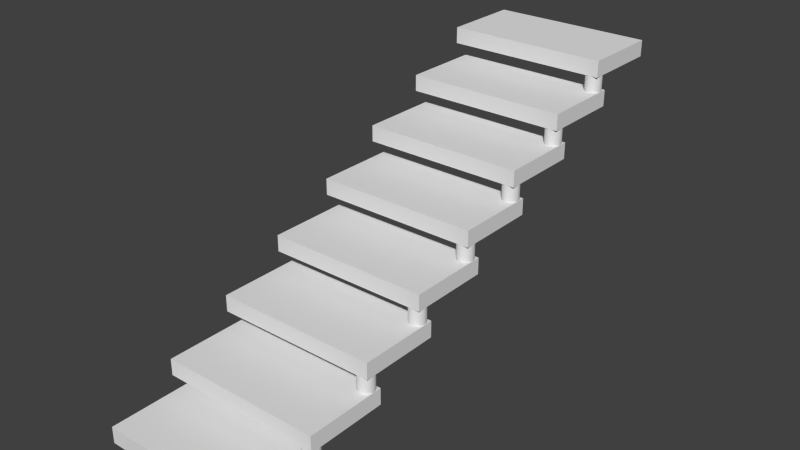 # Source: Steps.blend  (saved by Blender 2.76.0; exported with 4.5.12 LTS)
import bpy
from mathutils import Matrix  # noqa: F401  (used for matrix-valued properties, if any)

bpy.ops.wm.read_factory_settings(use_empty=True)
scene = bpy.context.scene
scene.name = 'Scene'

# ---- collections
col_collection_1 = bpy.data.collections.new('Collection 1'); scene.collection.children.link(col_collection_1)

# ---- materials (node trees are filled in below, after node groups)
mat_woodsteps = bpy.data.materials.new('WoodSteps')
mat_woodsteps.alpha_threshold = 0.0
mat_woodsteps.use_transparent_shadow = False
mat_woodsteps.roughness = 0.5
mat_woodsteps.line_color = (0.0, 0.0, 0.0, 1.0)
mat_betweensteps_001 = bpy.data.materials.new('BetweenSteps.001')
mat_betweensteps_001.alpha_threshold = 0.0
mat_betweensteps_001.use_transparent_shadow = False
mat_betweensteps_001.roughness = 0.5
mat_betweensteps = bpy.data.materials.new('BetweenSteps')
mat_betweensteps.alpha_threshold = 0.0
mat_betweensteps.use_transparent_shadow = False
mat_betweensteps.roughness = 0.5

# ---- material node trees

# ---- world
world_world = bpy.data.worlds.new('World'); scene.world = world_world
world_world.color = (0.05088, 0.05088, 0.05088)
world_world.use_sun_shadow = False
world_world.sun_shadow_jitter_overblur = 0.0
world_world.cycles.sampling_method = 'MANUAL'
world_world.cycles.sample_map_resolution = 256

# ---- meshes
me_cube_010 = bpy.data.meshes.new('Cube.010')
me_cube_010.from_pydata([(1.0, 0.5, -0.25), (1.0, -0.5, -0.25), (-1.0, -0.5, -0.25), (-1.0, 0.5, -0.25), (1.0, 0.5, 0.25), (1.0, -0.5, 0.25), (-1.0, -0.5, 0.25), (-1.0, 0.5, 0.25)], [], [(0, 1, 2, 3), (4, 7, 6, 5), (0, 4, 5, 1), (1, 5, 6, 2), (2, 6, 7, 3), (4, 0, 3, 7)])
_uv = me_cube_010.uv_layers.new(name='UVMap')
_uv.uv.foreach_set('vector', [0.9966, 0.3673, 0.9966, 0.3673, -0.000734, 0.3673, -0.0007337, 0.3673, 0.9966, 0.467, -0.0007338, 0.467, -0.000734, 0.467, 0.9966, 0.467, 0.9966, 0.3673, 0.9966, 0.467, 0.9966, 0.467, 0.9966, 0.3673, 0.9966, 0.3673, 0.9966, 0.467, -0.000734, 0.467, -0.000734, 0.3673, -0.000734, 0.3673, -0.000734, 0.467, -0.0007338, 0.467, -0.0007337, 0.3673, 0.9966, 0.467, 0.9966, 0.3673, -0.0007337, 0.3673, -0.0007338, 0.467])
me_cube_010.materials.append(mat_woodsteps)
me_cube_010.materials.append(mat_betweensteps_001)
me_cube_010.use_remesh_preserve_volume = False
me_cube_010.use_remesh_preserve_attributes = False
me_cube_010.use_mirror_vertex_groups = False
me_cube_010.update()
me_cube_008 = bpy.data.meshes.new('Cube.008')
me_cube_008.from_pydata([(1.0, 0.5, -0.25), (1.0, -0.5, -0.25), (-1.0, -0.5, -0.25), (-1.0, 0.5, -0.25), (1.0, 0.5, 0.25), (1.0, -0.5, 0.25), (-1.0, -0.5, 0.25), (-1.0, 0.5, 0.25)], [], [(0, 1, 2, 3), (4, 7, 6, 5), (0, 4, 5, 1), (1, 5, 6, 2), (2, 6, 7, 3), (4, 0, 3, 7)])
_uv = me_cube_008.uv_layers.new(name='UVMap')
_uv.uv.foreach_set('vector', [0.9983, 0.4203, 0.9983, 0.4203, -0.002865, 0.4203, -0.002865, 0.4203, 0.9983, 0.5204, -0.002865, 0.5204, -0.002866, 0.5204, 0.9983, 0.5204, 0.9983, 0.4203, 0.9983, 0.5204, 0.9983, 0.5204, 0.9983, 0.4203, 0.9983, 0.4203, 0.9983, 0.5204, -0.002866, 0.5204, -0.002865, 0.4203, -0.002865, 0.4203, -0.002866, 0.5204, -0.002865, 0.5204, -0.002865, 0.4203, 0.9983, 0.5204, 0.9983, 0.4203, -0.002865, 0.4203, -0.002865, 0.5204])
me_cube_008.materials.append(mat_woodsteps)
me_cube_008.use_remesh_preserve_volume = False
me_cube_008.use_remesh_preserve_attributes = False
me_cube_008.use_mirror_vertex_groups = False
me_cube_008.update()
me_cube_007 = bpy.data.meshes.new('Cube.007')
me_cube_007.from_pydata([(1.0, 0.5, -0.125), (1.0, -0.5, -0.125), (-1.0, -0.5, -0.125), (-1.0, 0.5, -0.125), (1.0, 0.5, 0.125), (1.0, -0.5, 0.125), (-1.0, -0.5, 0.125), (-1.0, 0.5, 0.125)], [], [(0, 1, 2, 3), (4, 7, 6, 5), (0, 4, 5, 1), (1, 5, 6, 2), (2, 6, 7, 3), (4, 0, 3, 7)])
_uv = me_cube_007.uv_layers.new(name='UVMap')
_uv.uv.foreach_set('vector', [0.9692, 0.493, 0.9692, 0.493, 0.03503, 0.493, 0.03503, 0.493, 0.9692, 0.5864, 0.03503, 0.5864, 0.03503, 0.5864, 0.9692, 0.5864, 0.9692, 0.493, 0.9692, 0.5864, 0.9692, 0.5864, 0.9692, 0.493, 0.9692, 0.493, 0.9692, 0.5864, 0.03503, 0.5864, 0.03503, 0.493, 0.03503, 0.493, 0.03503, 0.5864, 0.03503, 0.5864, 0.03503, 0.493, 0.9692, 0.5864, 0.9692, 0.493, 0.03503, 0.493, 0.03503, 0.5864])
me_cube_007.materials.append(mat_woodsteps)
me_cube_007.use_remesh_preserve_volume = False
me_cube_007.use_remesh_preserve_attributes = False
me_cube_007.use_mirror_vertex_groups = False
me_cube_007.update()
me_cylinder_006 = bpy.data.meshes.new('Cylinder.006')
me_cylinder_006.from_pydata([(0.0, 0.1, -0.15), (0.0, 0.1, 0.15), (0.01951, 0.09808, -0.15), (0.01951, 0.09808, 0.15), (0.03827, 0.09239, -0.15), (0.03827, 0.09239, 0.15), (0.05556, 0.08315, -0.15), (0.05556, 0.08315, 0.15), (0.07071, 0.07071, -0.15), (0.07071, 0.07071, 0.15), (0.08315, 0.05556, -0.15), (0.08315, 0.05556, 0.15), (0.09239, 0.03827, -0.15), (0.09239, 0.03827, 0.15), (0.09808, 0.01951, -0.15), (0.09808, 0.01951, 0.15), (0.1, 7.55e-09, -0.15), (0.1, 7.55e-09, 0.15), (0.09808, -0.01951, -0.15), (0.09808, -0.01951, 0.15), (0.09239, -0.03827, -0.15), (0.09239, -0.03827, 0.15), (0.08315, -0.05556, -0.15), (0.08315, -0.05556, 0.15), (0.07071, -0.07071, -0.15), (0.07071, -0.07071, 0.15), (0.05556, -0.08315, -0.15), (0.05556, -0.08315, 0.15), (0.03827, -0.09239, -0.15), (0.03827, -0.09239, 0.15), (0.01951, -0.09808, -0.15), (0.01951, -0.09808, 0.15), (-3.258e-08, -0.1, -0.15), (-3.258e-08, -0.1, 0.15), (-0.01951, -0.09808, -0.15), (-0.01951, -0.09808, 0.15), (-0.03827, -0.09239, -0.15), (-0.03827, -0.09239, 0.15), (-0.05556, -0.08315, -0.15), (-0.05556, -0.08315, 0.15), (-0.07071, -0.07071, -0.15), (-0.07071, -0.07071, 0.15), (-0.08315, -0.05556, -0.15), (-0.08315, -0.05556, 0.15), (-0.09239, -0.03827, -0.15), (-0.09239, -0.03827, 0.15), (-0.09808, -0.01951, -0.15), (-0.09808, -0.01951, 0.15), (-0.1, 9.656e-08, -0.15), (-0.1, 9.656e-08, 0.15), (-0.09808, 0.01951, -0.15), (-0.09808, 0.01951, 0.15), (-0.09239, 0.03827, -0.15), (-0.09239, 0.03827, 0.15), (-0.08315, 0.05556, -0.15), (-0.08315, 0.05556, 0.15), (-0.07071, 0.07071, -0.15), (-0.07071, 0.07071, 0.15), (-0.05556, 0.08315, -0.15), (-0.05556, 0.08315, 0.15), (-0.03827, 0.09239, -0.15), (-0.03827, 0.09239, 0.15), (-0.01951, 0.09808, -0.15), (-0.01951, 0.09808, 0.15)], [], [(0, 1, 3, 2), (2, 3, 5, 4), (4, 5, 7, 6), (6, 7, 9, 8), (8, 9, 11, 10), (10, 11, 13, 12), (12, 13, 15, 14), (14, 15, 17, 16), (16, 17, 19, 18), (18, 19, 21, 20), (20, 21, 23, 22), (22, 23, 25, 24), (24, 25, 27, 26), (26, 27, 29, 28), (28, 29, 31, 30), (30, 31, 33, 32), (32, 33, 35, 34), (34, 35, 37, 36), (36, 37, 39, 38), (38, 39, 41, 40), (40, 41, 43, 42), (42, 43, 45, 44), (44, 45, 47, 46), (46, 47, 49, 48), (48, 49, 51, 50), (50, 51, 53, 52), (52, 53, 55, 54), (54, 55, 57, 56), (56, 57, 59, 58), (58, 59, 61, 60), (3, 1, 63, 61, 59, 57, 55, 53, 51, 49, 47, 45, 43, 41, 39, 37, 35, 33, 31, 29, 27, 25, 23, 21, 19, 17, 15, 13, 11, 9, 7, 5), (62, 63, 1, 0), (60, 61, 63, 62), (0, 2, 4, 6, 8, 10, 12, 14, 16, 18, 20, 22, 24, 26, 28, 30, 32, 34, 36, 38, 40, 42, 44, 46, 48, 50, 52, 54, 56, 58, 60, 62)])
_uv = me_cylinder_006.uv_layers.new(name='UVMap')
_uv.uv.foreach_set('vector', [0.5161, 0.6986, 0.5161, 0.9435, 0.5137, 0.9435, 0.5137, 0.6986, 0.5137, 0.6986, 0.5137, 0.9435, 0.5066, 0.9435, 0.5066, 0.6986, 0.5066, 0.6986, 0.5066, 0.9435, 0.4952, 0.9435, 0.4952, 0.6986, 0.4952, 0.6986, 0.4952, 0.9435, 0.4799, 0.9435, 0.4799, 0.6986, 0.4799, 0.6986, 0.4799, 0.9435, 0.4613, 0.9435, 0.4613, 0.6986, 0.4613, 0.6986, 0.4613, 0.9435, 0.4401, 0.9435, 0.4401, 0.6986, 0.4401, 0.6986, 0.4401, 0.9435, 0.4171, 0.9435, 0.4171, 0.6986, 0.4171, 0.6986, 0.4171, 0.9435, 0.3932, 0.9435, 0.3932, 0.6986, 0.3932, 0.6986, 0.3932, 0.9435, 0.3693, 0.9435, 0.3693, 0.6986, 0.3693, 0.6986, 0.3693, 0.9435, 0.3463, 0.9435, 0.3463, 0.6986, 0.3463, 0.6986, 0.3463, 0.9435, 0.3252, 0.9435, 0.3252, 0.6986, 0.3252, 0.6986, 0.3252, 0.9435, 0.3067, 0.9435, 0.3067, 0.6986, 0.3067, 0.6986, 0.3067, 0.9435, 0.2916, 0.9435, 0.2916, 0.6986, 0.2916, 0.6986, 0.2916, 0.9435, 0.2804, 0.9435, 0.2804, 0.6986, 0.2804, 0.6986, 0.2804, 0.9435, 0.2735, 0.9435, 0.2735, 0.6986, 0.2735, 0.6986, 0.2735, 0.9435, 0.2712, 0.9435, 0.2712, 0.6986, 0.2712, 0.6986, 0.2712, 0.9435, 0.2737, 0.9435, 0.2737, 0.6986, 0.2737, 0.6986, 0.2737, 0.9435, 0.2807, 0.9435, 0.2807, 0.6986, 0.2807, 0.6986, 0.2807, 0.9435, 0.2921, 0.9435, 0.2921, 0.6986, 0.2921, 0.6986, 0.2921, 0.9435, 0.3075, 0.9435, 0.3075, 0.6986, 0.3075, 0.6986, 0.3075, 0.9435, 0.3261, 0.9435, 0.3261, 0.6986, 0.3261, 0.6986, 0.3261, 0.9435, 0.3473, 0.9435, 0.3473, 0.6986, 0.3473, 0.6986, 0.3473, 0.9435, 0.3703, 0.9435, 0.3703, 0.6986, 0.3703, 0.6986, 0.3703, 0.9435, 0.3942, 0.9435, 0.3942, 0.6986, 0.3942, 0.6986, 0.3942, 0.9435, 0.4181, 0.9435, 0.4181, 0.6986, 0.4181, 0.6986, 0.4181, 0.9435, 0.441, 0.9435, 0.441, 0.6986, 0.441, 0.6986, 0.441, 0.9435, 0.4621, 0.9435, 0.4621, 0.6986, 0.4621, 0.6986, 0.4621, 0.9435, 0.4806, 0.9435, 0.4806, 0.6986, 0.4806, 0.6986, 0.4806, 0.9435, 0.4958, 0.9435, 0.4958, 0.6986, 0.4958, 0.6986, 0.4958, 0.9435, 0.507, 0.9435, 0.507, 0.6986, 0.5137, 0.9435, 0.5161, 0.9435, 0.5139, 0.9435, 0.507, 0.9435, 0.4958, 0.9435, 0.4806, 0.9435, 0.4621, 0.9435, 0.441, 0.9435, 0.4181, 0.9435, 0.3942, 0.9435, 0.3703, 0.9435, 0.3473, 0.9435, 0.3261, 0.9435, 0.3075, 0.9435, 0.2921, 0.9435, 0.2807, 0.9435, 0.2737, 0.9435, 0.2712, 0.9435, 0.2735, 0.9435, 0.2804, 0.9435, 0.2916, 0.9435, 0.3067, 0.9435, 0.3252, 0.9435, 0.3463, 0.9435, 0.3693, 0.9435, 0.3932, 0.9435, 0.4171, 0.9435, 0.4401, 0.9435, 0.4613, 0.9435, 0.4799, 0.9435, 0.4952, 0.9435, 0.5066, 0.9435, 0.5139, 0.6986, 0.5139, 0.9435, 0.5161, 0.9435, 0.5161, 0.6986, 0.507, 0.6986, 0.507, 0.9435, 0.5139, 0.9435, 0.5139, 0.6986, 0.5161, 0.6986, 0.5137, 0.6986, 0.5066, 0.6986, 0.4952, 0.6986, 0.4799, 0.6986, 0.4613, 0.6986, 0.4401, 0.6986, 0.4171, 0.6986, 0.3932, 0.6986, 0.3693, 0.6986, 0.3463, 0.6986, 0.3252, 0.6986, 0.3067, 0.6986, 0.2916, 0.6986, 0.2804, 0.6986, 0.2735, 0.6986, 0.2712, 0.6986, 0.2737, 0.6986, 0.2807, 0.6986, 0.2921, 0.6986, 0.3075, 0.6986, 0.3261, 0.6986, 0.3473, 0.6986, 0.3703, 0.6986, 0.3942, 0.6986, 0.4181, 0.6986, 0.441, 0.6986, 0.4621, 0.6986, 0.4806, 0.6986, 0.4958, 0.6986, 0.507, 0.6986, 0.5139, 0.6986])
_ca = me_cylinder_006.color_attributes.new('Col', 'BYTE_COLOR', 'CORNER')
_ca.data.foreach_set('color', [1.0, 1.0, 1.0, 1.0, 1.0, 1.0, 1.0, 1.0, 1.0, 1.0, 1.0, 1.0, 1.0, 1.0, 1.0, 1.0, 1.0, 1.0, 1.0, 1.0, 1.0, 1.0, 1.0, 1.0, 1.0, 1.0, 1.0, 1.0, 1.0, 1.0, 1.0, 1.0, 1.0, 1.0, 1.0, 1.0, 1.0, 1.0, 1.0, 1.0, 1.0, 1.0, 1.0, 1.0, 1.0, 1.0, 1.0, 1.0, 1.0, 1.0, 1.0, 1.0, 1.0, 1.0, 1.0, 1.0, 1.0, 1.0, 1.0, 1.0, 1.0, 1.0, 1.0, 1.0, 1.0, 1.0, 1.0, 1.0, 1.0, 1.0, 1.0, 1.0, 1.0, 1.0, 1.0, 1.0, 1.0, 1.0, 1.0, 1.0, 1.0, 1.0, 1.0, 1.0, 1.0, 1.0, 1.0, 1.0, 1.0, 1.0, 1.0, 1.0, 1.0, 1.0, 1.0, 1.0, 1.0, 1.0, 1.0, 1.0, 1.0, 1.0, 1.0, 1.0, 1.0, 1.0, 1.0, 1.0, 1.0, 1.0, 1.0, 1.0, 1.0, 1.0, 1.0, 1.0, 1.0, 1.0, 1.0, 1.0, 1.0, 1.0, 1.0, 1.0, 1.0, 1.0, 1.0, 1.0, 1.0, 1.0, 1.0, 1.0, 1.0, 1.0, 1.0, 1.0, 1.0, 1.0, 1.0, 1.0, 1.0, 1.0, 1.0, 1.0, 1.0, 1.0, 1.0, 1.0, 1.0, 1.0, 1.0, 1.0, 1.0, 1.0, 1.0, 1.0, 1.0, 1.0, 1.0, 1.0, 1.0, 1.0, 1.0, 1.0, 1.0, 1.0, 1.0, 1.0, 1.0, 1.0, 1.0, 1.0, 1.0, 1.0, 1.0, 1.0, 1.0, 1.0, 1.0, 1.0, 1.0, 1.0, 1.0, 1.0, 1.0, 1.0, 1.0, 1.0, 1.0, 1.0, 1.0, 1.0, 1.0, 1.0, 1.0, 1.0, 1.0, 1.0, 1.0, 1.0, 1.0, 1.0, 1.0, 1.0, 1.0, 1.0, 1.0, 1.0, 1.0, 1.0, 1.0, 1.0, 1.0, 1.0, 1.0, 1.0, 1.0, 1.0, 1.0, 1.0, 1.0, 1.0, 1.0, 1.0, 1.0, 1.0, 1.0, 1.0, 1.0, 1.0, 1.0, 1.0, 1.0, 1.0, 1.0, 1.0, 1.0, 1.0, 1.0, 1.0, 1.0, 1.0, 1.0, 1.0, 1.0, 1.0, 1.0, 1.0, 1.0, 1.0, 1.0, 1.0, 1.0, 1.0, 1.0, 1.0, 1.0, 1.0, 1.0, 1.0, 1.0, 1.0, 1.0, 1.0, 1.0, 1.0, 1.0, 1.0, 1.0, 1.0, 1.0, 1.0, 1.0, 1.0, 1.0, 1.0, 1.0, 1.0, 1.0, 1.0, 1.0, 1.0, 1.0, 1.0, 1.0, 1.0, 1.0, 1.0, 1.0, 1.0, 1.0, 1.0, 1.0, 1.0, 1.0, 1.0, 1.0, 1.0, 1.0, 1.0, 1.0, 1.0, 1.0, 1.0, 1.0, 1.0, 1.0, 1.0, 1.0, 1.0, 1.0, 1.0, 1.0, 1.0, 1.0, 1.0, 1.0, 1.0, 1.0, 1.0, 1.0, 1.0, 1.0, 1.0, 1.0, 1.0, 1.0, 1.0, 1.0, 1.0, 1.0, 1.0, 1.0, 1.0, 1.0, 1.0, 1.0, 1.0, 1.0, 1.0, 1.0, 1.0, 1.0, 1.0, 1.0, 1.0, 1.0, 1.0, 1.0, 1.0, 1.0, 1.0, 1.0, 1.0, 1.0, 1.0, 1.0, 1.0, 1.0, 1.0, 1.0, 1.0, 1.0, 1.0, 1.0, 1.0, 1.0, 1.0, 1.0, 1.0, 1.0, 1.0, 1.0, 1.0, 1.0, 1.0, 1.0, 1.0, 1.0, 1.0, 1.0, 1.0, 1.0, 1.0, 1.0, 1.0, 1.0, 1.0, 1.0, 1.0, 1.0, 1.0, 1.0, 1.0, 1.0, 1.0, 1.0, 1.0, 1.0, 1.0, 1.0, 1.0, 1.0, 1.0, 1.0, 1.0, 1.0, 1.0, 1.0, 1.0, 1.0, 1.0, 1.0, 1.0, 1.0, 1.0, 1.0, 1.0, 1.0, 1.0, 1.0, 1.0, 1.0, 1.0, 1.0, 1.0, 1.0, 1.0, 1.0, 1.0, 1.0, 1.0, 1.0, 1.0, 1.0, 1.0, 1.0, 1.0, 1.0, 1.0, 1.0, 1.0, 1.0, 1.0, 1.0, 1.0, 1.0, 1.0, 1.0, 1.0, 1.0, 1.0, 1.0, 1.0, 1.0, 1.0, 1.0, 1.0, 1.0, 1.0, 1.0, 1.0, 1.0, 1.0, 1.0, 1.0, 1.0, 1.0, 1.0, 1.0, 1.0, 1.0, 1.0, 1.0, 1.0, 1.0, 1.0, 1.0, 1.0, 1.0, 1.0, 1.0, 1.0, 1.0, 1.0, 1.0, 1.0, 1.0, 1.0, 1.0, 1.0, 1.0, 1.0, 1.0, 1.0, 1.0, 1.0, 1.0, 1.0, 1.0, 1.0, 1.0, 1.0, 1.0, 1.0, 1.0, 1.0, 1.0, 1.0, 1.0, 1.0, 1.0, 1.0, 1.0, 1.0, 1.0, 1.0, 1.0, 1.0, 1.0, 1.0, 1.0, 1.0, 1.0, 1.0, 1.0, 1.0, 1.0, 1.0, 1.0, 1.0, 1.0, 1.0, 1.0, 1.0, 1.0, 1.0, 1.0, 1.0, 1.0, 1.0, 1.0, 1.0, 1.0, 1.0, 1.0, 1.0, 1.0, 1.0, 1.0, 1.0, 1.0, 1.0, 1.0, 1.0, 1.0, 1.0, 1.0, 1.0, 1.0, 1.0, 1.0, 1.0, 1.0, 1.0, 1.0, 1.0, 1.0, 1.0, 1.0, 1.0, 1.0, 1.0, 1.0, 1.0, 1.0, 1.0, 1.0, 1.0, 1.0, 1.0, 1.0, 1.0, 1.0, 1.0, 1.0, 1.0, 1.0, 1.0, 1.0, 1.0, 1.0, 1.0, 1.0, 1.0, 1.0, 1.0, 1.0, 1.0, 1.0, 1.0, 1.0, 1.0, 1.0, 1.0, 1.0, 1.0, 1.0, 1.0, 1.0, 1.0, 1.0, 1.0, 1.0, 1.0, 1.0, 1.0, 1.0, 1.0, 1.0, 1.0, 1.0, 1.0, 1.0, 1.0, 1.0, 1.0, 1.0, 1.0, 1.0, 1.0, 1.0, 1.0, 1.0, 1.0, 1.0, 1.0, 1.0, 1.0, 1.0, 1.0, 1.0, 1.0, 1.0, 1.0, 1.0, 1.0, 1.0, 1.0, 1.0, 1.0, 1.0, 1.0, 1.0, 1.0, 1.0, 1.0, 1.0, 1.0, 1.0, 1.0, 1.0, 1.0, 1.0, 1.0, 1.0, 1.0, 1.0, 1.0, 1.0, 1.0, 1.0, 1.0, 1.0, 1.0, 1.0, 1.0, 1.0, 1.0, 1.0, 1.0, 1.0, 1.0, 1.0, 1.0, 1.0, 1.0, 1.0, 1.0, 1.0, 1.0, 1.0, 1.0, 1.0, 1.0, 1.0, 1.0, 1.0, 1.0, 1.0, 1.0, 1.0, 1.0, 1.0, 1.0, 1.0, 1.0, 1.0, 1.0, 1.0, 1.0, 1.0, 1.0, 1.0, 1.0, 1.0, 1.0, 1.0, 1.0, 1.0, 1.0, 1.0, 1.0, 1.0, 1.0, 1.0, 1.0, 1.0, 1.0, 1.0, 1.0, 1.0, 1.0, 1.0, 1.0, 1.0, 1.0, 1.0, 1.0, 1.0, 1.0, 1.0, 1.0, 1.0, 1.0, 1.0, 1.0, 1.0, 1.0, 1.0, 1.0, 1.0, 1.0, 1.0, 1.0, 1.0, 1.0, 1.0, 1.0, 1.0, 1.0, 1.0, 1.0, 1.0, 1.0, 1.0, 1.0, 1.0])
me_cylinder_006.materials.append(mat_betweensteps)
me_cylinder_006.use_remesh_preserve_volume = False
me_cylinder_006.use_remesh_preserve_attributes = False
me_cylinder_006.use_mirror_vertex_groups = False
me_cylinder_006.update()
me_cylinder_005 = bpy.data.meshes.new('Cylinder.005')
me_cylinder_005.from_pydata([(0.0, 1.0, -1.0), (0.0, 1.0, 1.0), (0.1951, 0.9808, -1.0), (0.1951, 0.9808, 1.0), (0.3827, 0.9239, -1.0), (0.3827, 0.9239, 1.0), (0.5556, 0.8315, -1.0), (0.5556, 0.8315, 1.0), (0.7071, 0.7071, -1.0), (0.7071, 0.7071, 1.0), (0.8315, 0.5556, -1.0), (0.8315, 0.5556, 1.0), (0.9239, 0.3827, -1.0), (0.9239, 0.3827, 1.0), (0.9808, 0.1951, -1.0), (0.9808, 0.1951, 1.0), (1.0, 7.55e-08, -1.0), (1.0, 7.55e-08, 1.0), (0.9808, -0.1951, -1.0), (0.9808, -0.1951, 1.0), (0.9239, -0.3827, -1.0), (0.9239, -0.3827, 1.0), (0.8315, -0.5556, -1.0), (0.8315, -0.5556, 1.0), (0.7071, -0.7071, -1.0), (0.7071, -0.7071, 1.0), (0.5556, -0.8315, -1.0), (0.5556, -0.8315, 1.0), (0.3827, -0.9239, -1.0), (0.3827, -0.9239, 1.0), (0.1951, -0.9808, -1.0), (0.1951, -0.9808, 1.0), (-3.258e-07, -1.0, -1.0), (-3.258e-07, -1.0, 1.0), (-0.1951, -0.9808, -1.0), (-0.1951, -0.9808, 1.0), (-0.3827, -0.9239, -1.0), (-0.3827, -0.9239, 1.0), (-0.5556, -0.8315, -1.0), (-0.5556, -0.8315, 1.0), (-0.7071, -0.7071, -1.0), (-0.7071, -0.7071, 1.0), (-0.8315, -0.5556, -1.0), (-0.8315, -0.5556, 1.0), (-0.9239, -0.3827, -1.0), (-0.9239, -0.3827, 1.0), (-0.9808, -0.1951, -1.0), (-0.9808, -0.1951, 1.0), (-1.0, 9.656e-07, -1.0), (-1.0, 9.656e-07, 1.0), (-0.9808, 0.1951, -1.0), (-0.9808, 0.1951, 1.0), (-0.9239, 0.3827, -1.0), (-0.9239, 0.3827, 1.0), (-0.8315, 0.5556, -1.0), (-0.8315, 0.5556, 1.0), (-0.7071, 0.7071, -1.0), (-0.7071, 0.7071, 1.0), (-0.5556, 0.8315, -1.0), (-0.5556, 0.8315, 1.0), (-0.3827, 0.9239, -1.0), (-0.3827, 0.9239, 1.0), (-0.1951, 0.9808, -1.0), (-0.1951, 0.9808, 1.0)], [], [(0, 1, 3, 2), (2, 3, 5, 4), (4, 5, 7, 6), (6, 7, 9, 8), (8, 9, 11, 10), (10, 11, 13, 12), (12, 13, 15, 14), (14, 15, 17, 16), (16, 17, 19, 18), (18, 19, 21, 20), (20, 21, 23, 22), (22, 23, 25, 24), (24, 25, 27, 26), (26, 27, 29, 28), (28, 29, 31, 30), (30, 31, 33, 32), (32, 33, 35, 34), (34, 35, 37, 36), (36, 37, 39, 38), (38, 39, 41, 40), (40, 41, 43, 42), (42, 43, 45, 44), (44, 45, 47, 46), (46, 47, 49, 48), (48, 49, 51, 50), (50, 51, 53, 52), (52, 53, 55, 54), (54, 55, 57, 56), (56, 57, 59, 58), (58, 59, 61, 60), (3, 1, 63, 61, 59, 57, 55, 53, 51, 49, 47, 45, 43, 41, 39, 37, 35, 33, 31, 29, 27, 25, 23, 21, 19, 17, 15, 13, 11, 9, 7, 5), (62, 63, 1, 0), (60, 61, 63, 62), (0, 2, 4, 6, 8, 10, 12, 14, 16, 18, 20, 22, 24, 26, 28, 30, 32, 34, 36, 38, 40, 42, 44, 46, 48, 50, 52, 54, 56, 58, 60, 62)])
_uv = me_cylinder_005.uv_layers.new(name='UVMap')
_uv.uv.foreach_set('vector', [0.6851, 0.4625, 0.6851, 0.9494, 0.6802, 0.9494, 0.6802, 0.4625, 0.6802, 0.4625, 0.6802, 0.9494, 0.6662, 0.9494, 0.6662, 0.4625, 0.6662, 0.4625, 0.6662, 0.9494, 0.6435, 0.9494, 0.6435, 0.4625, 0.6435, 0.4625, 0.6435, 0.9494, 0.6131, 0.9494, 0.6131, 0.4625, 0.6131, 0.4625, 0.6131, 0.9494, 0.5761, 0.9494, 0.5761, 0.4625, 0.5761, 0.4625, 0.5761, 0.9494, 0.5339, 0.9494, 0.5339, 0.4625, 0.5339, 0.4625, 0.5339, 0.9494, 0.4882, 0.9494, 0.4882, 0.4625, 0.4882, 0.4625, 0.4882, 0.9494, 0.4406, 0.9494, 0.4406, 0.4625, 0.4406, 0.4625, 0.4406, 0.9494, 0.3932, 0.9494, 0.3932, 0.4625, 0.3932, 0.4625, 0.3932, 0.9494, 0.3476, 0.9494, 0.3476, 0.4625, 0.3476, 0.4625, 0.3476, 0.9494, 0.3056, 0.9494, 0.3056, 0.4625, 0.3056, 0.4625, 0.3056, 0.9494, 0.2688, 0.9494, 0.2688, 0.4625, 0.2688, 0.4625, 0.2688, 0.9494, 0.2387, 0.9494, 0.2387, 0.4625, 0.2387, 0.4625, 0.2387, 0.9494, 0.2164, 0.9494, 0.2164, 0.4625, 0.2164, 0.4625, 0.2164, 0.9494, 0.2027, 0.9494, 0.2027, 0.4625, 0.2027, 0.4625, 0.2027, 0.9494, 0.1982, 0.9494, 0.1982, 0.4625, 0.1982, 0.4625, 0.1982, 0.9494, 0.2031, 0.9494, 0.2031, 0.4625, 0.2031, 0.4625, 0.2031, 0.9494, 0.2171, 0.9494, 0.2171, 0.4625, 0.2171, 0.4625, 0.2171, 0.9494, 0.2398, 0.9494, 0.2398, 0.4625, 0.2398, 0.4625, 0.2398, 0.9494, 0.2702, 0.9494, 0.2702, 0.4625, 0.2702, 0.4625, 0.2702, 0.9494, 0.3073, 0.9494, 0.3073, 0.4625, 0.3073, 0.4625, 0.3073, 0.9494, 0.3494, 0.9494, 0.3494, 0.4625, 0.3494, 0.4625, 0.3494, 0.9494, 0.3952, 0.9494, 0.3952, 0.4625, 0.3952, 0.4625, 0.3952, 0.9494, 0.4427, 0.9494, 0.4427, 0.4625, 0.4427, 0.4625, 0.4427, 0.9494, 0.4902, 0.9494, 0.4902, 0.4625, 0.4902, 0.4625, 0.4902, 0.9494, 0.5358, 0.9494, 0.5358, 0.4625, 0.5358, 0.4625, 0.5358, 0.9494, 0.5778, 0.9494, 0.5778, 0.4625, 0.5778, 0.4625, 0.5778, 0.9494, 0.6145, 0.9494, 0.6145, 0.4625, 0.6145, 0.4625, 0.6145, 0.9494, 0.6446, 0.9494, 0.6446, 0.4625, 0.6446, 0.4625, 0.6446, 0.9494, 0.667, 0.9494, 0.667, 0.4625, 0.6802, 0.9494, 0.6851, 0.9494, 0.6806, 0.9494, 0.667, 0.9494, 0.6446, 0.9494, 0.6145, 0.9494, 0.5778, 0.9494, 0.5358, 0.9494, 0.4902, 0.9494, 0.4427, 0.9494, 0.3952, 0.9494, 0.3494, 0.9494, 0.3073, 0.9494, 0.2702, 0.9494, 0.2398, 0.9494, 0.2171, 0.9494, 0.2031, 0.9494, 0.1982, 0.9494, 0.2027, 0.9494, 0.2164, 0.9494, 0.2387, 0.9494, 0.2688, 0.9494, 0.3056, 0.9494, 0.3476, 0.9494, 0.3932, 0.9494, 0.4406, 0.9494, 0.4882, 0.9494, 0.5339, 0.9494, 0.5761, 0.9494, 0.6131, 0.9494, 0.6435, 0.9494, 0.6662, 0.9494, 0.6806, 0.4625, 0.6806, 0.9494, 0.6851, 0.9494, 0.6851, 0.4625, 0.667, 0.4625, 0.667, 0.9494, 0.6806, 0.9494, 0.6806, 0.4625, 0.6851, 0.4625, 0.6802, 0.4625, 0.6662, 0.4625, 0.6435, 0.4625, 0.6131, 0.4625, 0.5761, 0.4625, 0.5339, 0.4625, 0.4882, 0.4625, 0.4406, 0.4625, 0.3932, 0.4625, 0.3476, 0.4625, 0.3056, 0.4625, 0.2688, 0.4625, 0.2387, 0.4625, 0.2164, 0.4625, 0.2027, 0.4625, 0.1982, 0.4625, 0.2031, 0.4625, 0.2171, 0.4625, 0.2398, 0.4625, 0.2702, 0.4625, 0.3073, 0.4625, 0.3494, 0.4625, 0.3952, 0.4625, 0.4427, 0.4625, 0.4902, 0.4625, 0.5358, 0.4625, 0.5778, 0.4625, 0.6145, 0.4625, 0.6446, 0.4625, 0.667, 0.4625, 0.6806, 0.4625])
_ca = me_cylinder_005.color_attributes.new('Col', 'BYTE_COLOR', 'CORNER')
_ca.data.foreach_set('color', [1.0, 1.0, 1.0, 1.0, 1.0, 1.0, 1.0, 1.0, 1.0, 1.0, 1.0, 1.0, 1.0, 1.0, 1.0, 1.0, 1.0, 1.0, 1.0, 1.0, 1.0, 1.0, 1.0, 1.0, 1.0, 1.0, 1.0, 1.0, 1.0, 1.0, 1.0, 1.0, 1.0, 1.0, 1.0, 1.0, 1.0, 1.0, 1.0, 1.0, 1.0, 1.0, 1.0, 1.0, 1.0, 1.0, 1.0, 1.0, 1.0, 1.0, 1.0, 1.0, 1.0, 1.0, 1.0, 1.0, 1.0, 1.0, 1.0, 1.0, 1.0, 1.0, 1.0, 1.0, 1.0, 1.0, 1.0, 1.0, 1.0, 1.0, 1.0, 1.0, 1.0, 1.0, 1.0, 1.0, 1.0, 1.0, 1.0, 1.0, 1.0, 1.0, 1.0, 1.0, 1.0, 1.0, 1.0, 1.0, 1.0, 1.0, 1.0, 1.0, 1.0, 1.0, 1.0, 1.0, 1.0, 1.0, 1.0, 1.0, 1.0, 1.0, 1.0, 1.0, 1.0, 1.0, 1.0, 1.0, 1.0, 1.0, 1.0, 1.0, 1.0, 1.0, 1.0, 1.0, 1.0, 1.0, 1.0, 1.0, 1.0, 1.0, 1.0, 1.0, 1.0, 1.0, 1.0, 1.0, 1.0, 1.0, 1.0, 1.0, 1.0, 1.0, 1.0, 1.0, 1.0, 1.0, 1.0, 1.0, 1.0, 1.0, 1.0, 1.0, 1.0, 1.0, 1.0, 1.0, 1.0, 1.0, 1.0, 1.0, 1.0, 1.0, 1.0, 1.0, 1.0, 1.0, 1.0, 1.0, 1.0, 1.0, 1.0, 1.0, 1.0, 1.0, 1.0, 1.0, 1.0, 1.0, 1.0, 1.0, 1.0, 1.0, 1.0, 1.0, 1.0, 1.0, 1.0, 1.0, 1.0, 1.0, 1.0, 1.0, 1.0, 1.0, 1.0, 1.0, 1.0, 1.0, 1.0, 1.0, 1.0, 1.0, 1.0, 1.0, 1.0, 1.0, 1.0, 1.0, 1.0, 1.0, 1.0, 1.0, 1.0, 1.0, 1.0, 1.0, 1.0, 1.0, 1.0, 1.0, 1.0, 1.0, 1.0, 1.0, 1.0, 1.0, 1.0, 1.0, 1.0, 1.0, 1.0, 1.0, 1.0, 1.0, 1.0, 1.0, 1.0, 1.0, 1.0, 1.0, 1.0, 1.0, 1.0, 1.0, 1.0, 1.0, 1.0, 1.0, 1.0, 1.0, 1.0, 1.0, 1.0, 1.0, 1.0, 1.0, 1.0, 1.0, 1.0, 1.0, 1.0, 1.0, 1.0, 1.0, 1.0, 1.0, 1.0, 1.0, 1.0, 1.0, 1.0, 1.0, 1.0, 1.0, 1.0, 1.0, 1.0, 1.0, 1.0, 1.0, 1.0, 1.0, 1.0, 1.0, 1.0, 1.0, 1.0, 1.0, 1.0, 1.0, 1.0, 1.0, 1.0, 1.0, 1.0, 1.0, 1.0, 1.0, 1.0, 1.0, 1.0, 1.0, 1.0, 1.0, 1.0, 1.0, 1.0, 1.0, 1.0, 1.0, 1.0, 1.0, 1.0, 1.0, 1.0, 1.0, 1.0, 1.0, 1.0, 1.0, 1.0, 1.0, 1.0, 1.0, 1.0, 1.0, 1.0, 1.0, 1.0, 1.0, 1.0, 1.0, 1.0, 1.0, 1.0, 1.0, 1.0, 1.0, 1.0, 1.0, 1.0, 1.0, 1.0, 1.0, 1.0, 1.0, 1.0, 1.0, 1.0, 1.0, 1.0, 1.0, 1.0, 1.0, 1.0, 1.0, 1.0, 1.0, 1.0, 1.0, 1.0, 1.0, 1.0, 1.0, 1.0, 1.0, 1.0, 1.0, 1.0, 1.0, 1.0, 1.0, 1.0, 1.0, 1.0, 1.0, 1.0, 1.0, 1.0, 1.0, 1.0, 1.0, 1.0, 1.0, 1.0, 1.0, 1.0, 1.0, 1.0, 1.0, 1.0, 1.0, 1.0, 1.0, 1.0, 1.0, 1.0, 1.0, 1.0, 1.0, 1.0, 1.0, 1.0, 1.0, 1.0, 1.0, 1.0, 1.0, 1.0, 1.0, 1.0, 1.0, 1.0, 1.0, 1.0, 1.0, 1.0, 1.0, 1.0, 1.0, 1.0, 1.0, 1.0, 1.0, 1.0, 1.0, 1.0, 1.0, 1.0, 1.0, 1.0, 1.0, 1.0, 1.0, 1.0, 1.0, 1.0, 1.0, 1.0, 1.0, 1.0, 1.0, 1.0, 1.0, 1.0, 1.0, 1.0, 1.0, 1.0, 1.0, 1.0, 1.0, 1.0, 1.0, 1.0, 1.0, 1.0, 1.0, 1.0, 1.0, 1.0, 1.0, 1.0, 1.0, 1.0, 1.0, 1.0, 1.0, 1.0, 1.0, 1.0, 1.0, 1.0, 1.0, 1.0, 1.0, 1.0, 1.0, 1.0, 1.0, 1.0, 1.0, 1.0, 1.0, 1.0, 1.0, 1.0, 1.0, 1.0, 1.0, 1.0, 1.0, 1.0, 1.0, 1.0, 1.0, 1.0, 1.0, 1.0, 1.0, 1.0, 1.0, 1.0, 1.0, 1.0, 1.0, 1.0, 1.0, 1.0, 1.0, 1.0, 1.0, 1.0, 1.0, 1.0, 1.0, 1.0, 1.0, 1.0, 1.0, 1.0, 1.0, 1.0, 1.0, 1.0, 1.0, 1.0, 1.0, 1.0, 1.0, 1.0, 1.0, 1.0, 1.0, 1.0, 1.0, 1.0, 1.0, 1.0, 1.0, 1.0, 1.0, 1.0, 1.0, 1.0, 1.0, 1.0, 1.0, 1.0, 1.0, 1.0, 1.0, 1.0, 1.0, 1.0, 1.0, 1.0, 1.0, 1.0, 1.0, 1.0, 1.0, 1.0, 1.0, 1.0, 1.0, 1.0, 1.0, 1.0, 1.0, 1.0, 1.0, 1.0, 1.0, 1.0, 1.0, 1.0, 1.0, 1.0, 1.0, 1.0, 1.0, 1.0, 1.0, 1.0, 1.0, 1.0, 1.0, 1.0, 1.0, 1.0, 1.0, 1.0, 1.0, 1.0, 1.0, 1.0, 1.0, 1.0, 1.0, 1.0, 1.0, 1.0, 1.0, 1.0, 1.0, 1.0, 1.0, 1.0, 1.0, 1.0, 1.0, 1.0, 1.0, 1.0, 1.0, 1.0, 1.0, 1.0, 1.0, 1.0, 1.0, 1.0, 1.0, 1.0, 1.0, 1.0, 1.0, 1.0, 1.0, 1.0, 1.0, 1.0, 1.0, 1.0, 1.0, 1.0, 1.0, 1.0, 1.0, 1.0, 1.0, 1.0, 1.0, 1.0, 1.0, 1.0, 1.0, 1.0, 1.0, 1.0, 1.0, 1.0, 1.0, 1.0, 1.0, 1.0, 1.0, 1.0, 1.0, 1.0, 1.0, 1.0, 1.0, 1.0, 1.0, 1.0, 1.0, 1.0, 1.0, 1.0, 1.0, 1.0, 1.0, 1.0, 1.0, 1.0, 1.0, 1.0, 1.0, 1.0, 1.0, 1.0, 1.0, 1.0, 1.0, 1.0, 1.0, 1.0, 1.0, 1.0, 1.0, 1.0, 1.0, 1.0, 1.0, 1.0, 1.0, 1.0, 1.0, 1.0, 1.0, 1.0, 1.0, 1.0, 1.0, 1.0, 1.0, 1.0, 1.0, 1.0, 1.0, 1.0, 1.0, 1.0, 1.0, 1.0, 1.0, 1.0, 1.0, 1.0, 1.0, 1.0, 1.0, 1.0, 1.0, 1.0, 1.0, 1.0, 1.0, 1.0, 1.0, 1.0, 1.0, 1.0, 1.0, 1.0, 1.0, 1.0, 1.0, 1.0, 1.0, 1.0, 1.0, 1.0, 1.0, 1.0, 1.0, 1.0, 1.0, 1.0, 1.0, 1.0, 1.0, 1.0, 1.0, 1.0, 1.0, 1.0, 1.0, 1.0, 1.0, 1.0, 1.0, 1.0, 1.0, 1.0, 1.0, 1.0, 1.0, 1.0, 1.0, 1.0, 1.0, 1.0, 1.0])
me_cylinder_005.use_remesh_preserve_volume = False
me_cylinder_005.use_remesh_preserve_attributes = False
me_cylinder_005.use_mirror_vertex_groups = False
me_cylinder_005.update()
me_cylinder_004 = bpy.data.meshes.new('Cylinder.004')
me_cylinder_004.from_pydata([(0.0, 1.0, -1.0), (0.0, 1.0, 1.0), (0.1951, 0.9808, -1.0), (0.1951, 0.9808, 1.0), (0.3827, 0.9239, -1.0), (0.3827, 0.9239, 1.0), (0.5556, 0.8315, -1.0), (0.5556, 0.8315, 1.0), (0.7071, 0.7071, -1.0), (0.7071, 0.7071, 1.0), (0.8315, 0.5556, -1.0), (0.8315, 0.5556, 1.0), (0.9239, 0.3827, -1.0), (0.9239, 0.3827, 1.0), (0.9808, 0.1951, -1.0), (0.9808, 0.1951, 1.0), (1.0, 7.55e-08, -1.0), (1.0, 7.55e-08, 1.0), (0.9808, -0.1951, -1.0), (0.9808, -0.1951, 1.0), (0.9239, -0.3827, -1.0), (0.9239, -0.3827, 1.0), (0.8315, -0.5556, -1.0), (0.8315, -0.5556, 1.0), (0.7071, -0.7071, -1.0), (0.7071, -0.7071, 1.0), (0.5556, -0.8315, -1.0), (0.5556, -0.8315, 1.0), (0.3827, -0.9239, -1.0), (0.3827, -0.9239, 1.0), (0.1951, -0.9808, -1.0), (0.1951, -0.9808, 1.0), (-3.258e-07, -1.0, -1.0), (-3.258e-07, -1.0, 1.0), (-0.1951, -0.9808, -1.0), (-0.1951, -0.9808, 1.0), (-0.3827, -0.9239, -1.0), (-0.3827, -0.9239, 1.0), (-0.5556, -0.8315, -1.0), (-0.5556, -0.8315, 1.0), (-0.7071, -0.7071, -1.0), (-0.7071, -0.7071, 1.0), (-0.8315, -0.5556, -1.0), (-0.8315, -0.5556, 1.0), (-0.9239, -0.3827, -1.0), (-0.9239, -0.3827, 1.0), (-0.9808, -0.1951, -1.0), (-0.9808, -0.1951, 1.0), (-1.0, 9.656e-07, -1.0), (-1.0, 9.656e-07, 1.0), (-0.9808, 0.1951, -1.0), (-0.9808, 0.1951, 1.0), (-0.9239, 0.3827, -1.0), (-0.9239, 0.3827, 1.0), (-0.8315, 0.5556, -1.0), (-0.8315, 0.5556, 1.0), (-0.7071, 0.7071, -1.0), (-0.7071, 0.7071, 1.0), (-0.5556, 0.8315, -1.0), (-0.5556, 0.8315, 1.0), (-0.3827, 0.9239, -1.0), (-0.3827, 0.9239, 1.0), (-0.1951, 0.9808, -1.0), (-0.1951, 0.9808, 1.0)], [], [(0, 1, 3, 2), (2, 3, 5, 4), (4, 5, 7, 6), (6, 7, 9, 8), (8, 9, 11, 10), (10, 11, 13, 12), (12, 13, 15, 14), (14, 15, 17, 16), (16, 17, 19, 18), (18, 19, 21, 20), (20, 21, 23, 22), (22, 23, 25, 24), (24, 25, 27, 26), (26, 27, 29, 28), (28, 29, 31, 30), (30, 31, 33, 32), (32, 33, 35, 34), (34, 35, 37, 36), (36, 37, 39, 38), (38, 39, 41, 40), (40, 41, 43, 42), (42, 43, 45, 44), (44, 45, 47, 46), (46, 47, 49, 48), (48, 49, 51, 50), (50, 51, 53, 52), (52, 53, 55, 54), (54, 55, 57, 56), (56, 57, 59, 58), (58, 59, 61, 60), (3, 1, 63, 61, 59, 57, 55, 53, 51, 49, 47, 45, 43, 41, 39, 37, 35, 33, 31, 29, 27, 25, 23, 21, 19, 17, 15, 13, 11, 9, 7, 5), (62, 63, 1, 0), (60, 61, 63, 62), (0, 2, 4, 6, 8, 10, 12, 14, 16, 18, 20, 22, 24, 26, 28, 30, 32, 34, 36, 38, 40, 42, 44, 46, 48, 50, 52, 54, 56, 58, 60, 62)])
_uv = me_cylinder_004.uv_layers.new(name='UVMap')
_uv.uv.foreach_set('vector', [0.3983, 0.6339, 0.3983, 0.06658, 0.404, 0.07398, 0.404, 0.6413, 0.404, 0.6413, 0.404, 0.07398, 0.4205, 0.08109, 0.4205, 0.6484, 0.4205, 0.6484, 0.4205, 0.08109, 0.4472, 0.08764, 0.4472, 0.655, 0.4472, 0.655, 0.4472, 0.08764, 0.483, 0.09337, 0.483, 0.6607, 0.483, 0.6607, 0.483, 0.09337, 0.5265, 0.09807, 0.5265, 0.6654, 0.5265, 0.6654, 0.5265, 0.09807, 0.5761, 0.1015, 0.5761, 0.6689, 0.5761, 0.6689, 0.5761, 0.1015, 0.6298, 0.1037, 0.6298, 0.671, 0.6298, 0.671, 0.6298, 0.1037, 0.6857, 0.1044, 0.6857, 0.6717, 0.6857, 0.6717, 0.6857, 0.1044, 0.7415, 0.1036, 0.7415, 0.6709, 0.7415, 0.6709, 0.7415, 0.1036, 0.7951, 0.1014, 0.7951, 0.6687, 0.7951, 0.6687, 0.7951, 0.1014, 0.8445, 0.09789, 0.8445, 0.6652, 0.8445, 0.6652, 0.8445, 0.09789, 0.8877, 0.09314, 0.8877, 0.6605, 0.8877, 0.6605, 0.8877, 0.09314, 0.9231, 0.08737, 0.9231, 0.6547, 0.9231, 0.6547, 0.9231, 0.08737, 0.9493, 0.0808, 0.9493, 0.6481, 0.9493, 0.6481, 0.9493, 0.0808, 0.9654, 0.07367, 0.9654, 0.641, 0.9654, 0.641, 0.9654, 0.07367, 0.9707, 0.06626, 0.9707, 0.6336, 0.9707, 0.6336, 0.9707, 0.06626, 0.9649, 0.05886, 0.9649, 0.6262, 0.9649, 0.6262, 0.9649, 0.05886, 0.9484, 0.05175, 0.9484, 0.6191, 0.9484, 0.6191, 0.9484, 0.05175, 0.9218, 0.0452, 0.9218, 0.6125, 0.9218, 0.6125, 0.9218, 0.0452, 0.886, 0.03947, 0.886, 0.6068, 0.886, 0.6068, 0.886, 0.03947, 0.8425, 0.03478, 0.8425, 0.6021, 0.8425, 0.6021, 0.8425, 0.03478, 0.7929, 0.0313, 0.7929, 0.5986, 0.7929, 0.5986, 0.7929, 0.0313, 0.7391, 0.02917, 0.7391, 0.5965, 0.7391, 0.5965, 0.7391, 0.02917, 0.6833, 0.02847, 0.6833, 0.5958, 0.6833, 0.5958, 0.6833, 0.02847, 0.6275, 0.02923, 0.6275, 0.5966, 0.6275, 0.5966, 0.6275, 0.02923, 0.5738, 0.03142, 0.5738, 0.5987, 0.5738, 0.5987, 0.5738, 0.03142, 0.5245, 0.03496, 0.5245, 0.6023, 0.5245, 0.6023, 0.5245, 0.03496, 0.4813, 0.0397, 0.4813, 0.607, 0.4813, 0.607, 0.4813, 0.0397, 0.4458, 0.04547, 0.4458, 0.6128, 0.4458, 0.6128, 0.4458, 0.04547, 0.4196, 0.05205, 0.4196, 0.6194, 0.404, 0.07398, 0.3983, 0.06658, 0.4035, 0.05917, 0.4196, 0.05205, 0.4458, 0.04547, 0.4813, 0.0397, 0.5245, 0.03496, 0.5738, 0.03142, 0.6275, 0.02923, 0.6833, 0.02847, 0.7391, 0.02917, 0.7929, 0.0313, 0.8425, 0.03478, 0.886, 0.03947, 0.9218, 0.0452, 0.9484, 0.05175, 0.9649, 0.05886, 0.9707, 0.06626, 0.9654, 0.07367, 0.9493, 0.0808, 0.9231, 0.08737, 0.8877, 0.09314, 0.8445, 0.09789, 0.7951, 0.1014, 0.7415, 0.1036, 0.6857, 0.1044, 0.6298, 0.1037, 0.5761, 0.1015, 0.5265, 0.09807, 0.483, 0.09337, 0.4472, 0.08764, 0.4205, 0.08109, 0.4035, 0.6265, 0.4035, 0.05917, 0.3983, 0.06658, 0.3983, 0.6339, 0.4196, 0.6194, 0.4196, 0.05205, 0.4035, 0.05917, 0.4035, 0.6265, 0.3983, 0.6339, 0.404, 0.6413, 0.4205, 0.6484, 0.4472, 0.655, 0.483, 0.6607, 0.5265, 0.6654, 0.5761, 0.6689, 0.6298, 0.671, 0.6857, 0.6717, 0.7415, 0.6709, 0.7951, 0.6687, 0.8445, 0.6652, 0.8877, 0.6605, 0.9231, 0.6547, 0.9493, 0.6481, 0.9654, 0.641, 0.9707, 0.6336, 0.9649, 0.6262, 0.9484, 0.6191, 0.9218, 0.6125, 0.886, 0.6068, 0.8425, 0.6021, 0.7929, 0.5986, 0.7391, 0.5965, 0.6833, 0.5958, 0.6275, 0.5966, 0.5738, 0.5987, 0.5245, 0.6023, 0.4813, 0.607, 0.4458, 0.6128, 0.4196, 0.6194, 0.4035, 0.6265])
_ca = me_cylinder_004.color_attributes.new('Col', 'BYTE_COLOR', 'CORNER')
_ca.data.foreach_set('color', [1.0, 1.0, 1.0, 1.0, 1.0, 1.0, 1.0, 1.0, 1.0, 1.0, 1.0, 1.0, 1.0, 1.0, 1.0, 1.0, 1.0, 1.0, 1.0, 1.0, 1.0, 1.0, 1.0, 1.0, 1.0, 1.0, 1.0, 1.0, 1.0, 1.0, 1.0, 1.0, 1.0, 1.0, 1.0, 1.0, 1.0, 1.0, 1.0, 1.0, 1.0, 1.0, 1.0, 1.0, 1.0, 1.0, 1.0, 1.0, 1.0, 1.0, 1.0, 1.0, 1.0, 1.0, 1.0, 1.0, 1.0, 1.0, 1.0, 1.0, 1.0, 1.0, 1.0, 1.0, 1.0, 1.0, 1.0, 1.0, 1.0, 1.0, 1.0, 1.0, 1.0, 1.0, 1.0, 1.0, 1.0, 1.0, 1.0, 1.0, 1.0, 1.0, 1.0, 1.0, 1.0, 1.0, 1.0, 1.0, 1.0, 1.0, 1.0, 1.0, 1.0, 1.0, 1.0, 1.0, 1.0, 1.0, 1.0, 1.0, 1.0, 1.0, 1.0, 1.0, 1.0, 1.0, 1.0, 1.0, 1.0, 1.0, 1.0, 1.0, 1.0, 1.0, 1.0, 1.0, 1.0, 1.0, 1.0, 1.0, 1.0, 1.0, 1.0, 1.0, 1.0, 1.0, 1.0, 1.0, 1.0, 1.0, 1.0, 1.0, 1.0, 1.0, 1.0, 1.0, 1.0, 1.0, 1.0, 1.0, 1.0, 1.0, 1.0, 1.0, 1.0, 1.0, 1.0, 1.0, 1.0, 1.0, 1.0, 1.0, 1.0, 1.0, 1.0, 1.0, 1.0, 1.0, 1.0, 1.0, 1.0, 1.0, 1.0, 1.0, 1.0, 1.0, 1.0, 1.0, 1.0, 1.0, 1.0, 1.0, 1.0, 1.0, 1.0, 1.0, 1.0, 1.0, 1.0, 1.0, 1.0, 1.0, 1.0, 1.0, 1.0, 1.0, 1.0, 1.0, 1.0, 1.0, 1.0, 1.0, 1.0, 1.0, 1.0, 1.0, 1.0, 1.0, 1.0, 1.0, 1.0, 1.0, 1.0, 1.0, 1.0, 1.0, 1.0, 1.0, 1.0, 1.0, 1.0, 1.0, 1.0, 1.0, 1.0, 1.0, 1.0, 1.0, 1.0, 1.0, 1.0, 1.0, 1.0, 1.0, 1.0, 1.0, 1.0, 1.0, 1.0, 1.0, 1.0, 1.0, 1.0, 1.0, 1.0, 1.0, 1.0, 1.0, 1.0, 1.0, 1.0, 1.0, 1.0, 1.0, 1.0, 1.0, 1.0, 1.0, 1.0, 1.0, 1.0, 1.0, 1.0, 1.0, 1.0, 1.0, 1.0, 1.0, 1.0, 1.0, 1.0, 1.0, 1.0, 1.0, 1.0, 1.0, 1.0, 1.0, 1.0, 1.0, 1.0, 1.0, 1.0, 1.0, 1.0, 1.0, 1.0, 1.0, 1.0, 1.0, 1.0, 1.0, 1.0, 1.0, 1.0, 1.0, 1.0, 1.0, 1.0, 1.0, 1.0, 1.0, 1.0, 1.0, 1.0, 1.0, 1.0, 1.0, 1.0, 1.0, 1.0, 1.0, 1.0, 1.0, 1.0, 1.0, 1.0, 1.0, 1.0, 1.0, 1.0, 1.0, 1.0, 1.0, 1.0, 1.0, 1.0, 1.0, 1.0, 1.0, 1.0, 1.0, 1.0, 1.0, 1.0, 1.0, 1.0, 1.0, 1.0, 1.0, 1.0, 1.0, 1.0, 1.0, 1.0, 1.0, 1.0, 1.0, 1.0, 1.0, 1.0, 1.0, 1.0, 1.0, 1.0, 1.0, 1.0, 1.0, 1.0, 1.0, 1.0, 1.0, 1.0, 1.0, 1.0, 1.0, 1.0, 1.0, 1.0, 1.0, 1.0, 1.0, 1.0, 1.0, 1.0, 1.0, 1.0, 1.0, 1.0, 1.0, 1.0, 1.0, 1.0, 1.0, 1.0, 1.0, 1.0, 1.0, 1.0, 1.0, 1.0, 1.0, 1.0, 1.0, 1.0, 1.0, 1.0, 1.0, 1.0, 1.0, 1.0, 1.0, 1.0, 1.0, 1.0, 1.0, 1.0, 1.0, 1.0, 1.0, 1.0, 1.0, 1.0, 1.0, 1.0, 1.0, 1.0, 1.0, 1.0, 1.0, 1.0, 1.0, 1.0, 1.0, 1.0, 1.0, 1.0, 1.0, 1.0, 1.0, 1.0, 1.0, 1.0, 1.0, 1.0, 1.0, 1.0, 1.0, 1.0, 1.0, 1.0, 1.0, 1.0, 1.0, 1.0, 1.0, 1.0, 1.0, 1.0, 1.0, 1.0, 1.0, 1.0, 1.0, 1.0, 1.0, 1.0, 1.0, 1.0, 1.0, 1.0, 1.0, 1.0, 1.0, 1.0, 1.0, 1.0, 1.0, 1.0, 1.0, 1.0, 1.0, 1.0, 1.0, 1.0, 1.0, 1.0, 1.0, 1.0, 1.0, 1.0, 1.0, 1.0, 1.0, 1.0, 1.0, 1.0, 1.0, 1.0, 1.0, 1.0, 1.0, 1.0, 1.0, 1.0, 1.0, 1.0, 1.0, 1.0, 1.0, 1.0, 1.0, 1.0, 1.0, 1.0, 1.0, 1.0, 1.0, 1.0, 1.0, 1.0, 1.0, 1.0, 1.0, 1.0, 1.0, 1.0, 1.0, 1.0, 1.0, 1.0, 1.0, 1.0, 1.0, 1.0, 1.0, 1.0, 1.0, 1.0, 1.0, 1.0, 1.0, 1.0, 1.0, 1.0, 1.0, 1.0, 1.0, 1.0, 1.0, 1.0, 1.0, 1.0, 1.0, 1.0, 1.0, 1.0, 1.0, 1.0, 1.0, 1.0, 1.0, 1.0, 1.0, 1.0, 1.0, 1.0, 1.0, 1.0, 1.0, 1.0, 1.0, 1.0, 1.0, 1.0, 1.0, 1.0, 1.0, 1.0, 1.0, 1.0, 1.0, 1.0, 1.0, 1.0, 1.0, 1.0, 1.0, 1.0, 1.0, 1.0, 1.0, 1.0, 1.0, 1.0, 1.0, 1.0, 1.0, 1.0, 1.0, 1.0, 1.0, 1.0, 1.0, 1.0, 1.0, 1.0, 1.0, 1.0, 1.0, 1.0, 1.0, 1.0, 1.0, 1.0, 1.0, 1.0, 1.0, 1.0, 1.0, 1.0, 1.0, 1.0, 1.0, 1.0, 1.0, 1.0, 1.0, 1.0, 1.0, 1.0, 1.0, 1.0, 1.0, 1.0, 1.0, 1.0, 1.0, 1.0, 1.0, 1.0, 1.0, 1.0, 1.0, 1.0, 1.0, 1.0, 1.0, 1.0, 1.0, 1.0, 1.0, 1.0, 1.0, 1.0, 1.0, 1.0, 1.0, 1.0, 1.0, 1.0, 1.0, 1.0, 1.0, 1.0, 1.0, 1.0, 1.0, 1.0, 1.0, 1.0, 1.0, 1.0, 1.0, 1.0, 1.0, 1.0, 1.0, 1.0, 1.0, 1.0, 1.0, 1.0, 1.0, 1.0, 1.0, 1.0, 1.0, 1.0, 1.0, 1.0, 1.0, 1.0, 1.0, 1.0, 1.0, 1.0, 1.0, 1.0, 1.0, 1.0, 1.0, 1.0, 1.0, 1.0, 1.0, 1.0, 1.0, 1.0, 1.0, 1.0, 1.0, 1.0, 1.0, 1.0, 1.0, 1.0, 1.0, 1.0, 1.0, 1.0, 1.0, 1.0, 1.0, 1.0, 1.0, 1.0, 1.0, 1.0, 1.0, 1.0, 1.0, 1.0, 1.0, 1.0, 1.0, 1.0, 1.0, 1.0, 1.0, 1.0, 1.0, 1.0, 1.0, 1.0, 1.0, 1.0, 1.0, 1.0, 1.0, 1.0, 1.0, 1.0, 1.0, 1.0, 1.0, 1.0, 1.0, 1.0, 1.0, 1.0, 1.0, 1.0, 1.0, 1.0, 1.0, 1.0, 1.0, 1.0, 1.0, 1.0, 1.0, 1.0, 1.0, 1.0, 1.0, 1.0, 1.0, 1.0, 1.0, 1.0, 1.0, 1.0, 1.0, 1.0, 1.0, 1.0, 1.0])
me_cylinder_004.use_remesh_preserve_volume = False
me_cylinder_004.use_remesh_preserve_attributes = False
me_cylinder_004.use_mirror_vertex_groups = False
me_cylinder_004.update()
me_cylinder_003 = bpy.data.meshes.new('Cylinder.003')
me_cylinder_003.from_pydata([(0.0, 1.0, -1.0), (0.0, 1.0, 1.0), (0.1951, 0.9808, -1.0), (0.1951, 0.9808, 1.0), (0.3827, 0.9239, -1.0), (0.3827, 0.9239, 1.0), (0.5556, 0.8315, -1.0), (0.5556, 0.8315, 1.0), (0.7071, 0.7071, -1.0), (0.7071, 0.7071, 1.0), (0.8315, 0.5556, -1.0), (0.8315, 0.5556, 1.0), (0.9239, 0.3827, -1.0), (0.9239, 0.3827, 1.0), (0.9808, 0.1951, -1.0), (0.9808, 0.1951, 1.0), (1.0, 7.55e-08, -1.0), (1.0, 7.55e-08, 1.0), (0.9808, -0.1951, -1.0), (0.9808, -0.1951, 1.0), (0.9239, -0.3827, -1.0), (0.9239, -0.3827, 1.0), (0.8315, -0.5556, -1.0), (0.8315, -0.5556, 1.0), (0.7071, -0.7071, -1.0), (0.7071, -0.7071, 1.0), (0.5556, -0.8315, -1.0), (0.5556, -0.8315, 1.0), (0.3827, -0.9239, -1.0), (0.3827, -0.9239, 1.0), (0.1951, -0.9808, -1.0), (0.1951, -0.9808, 1.0), (-3.258e-07, -1.0, -1.0), (-3.258e-07, -1.0, 1.0), (-0.1951, -0.9808, -1.0), (-0.1951, -0.9808, 1.0), (-0.3827, -0.9239, -1.0), (-0.3827, -0.9239, 1.0), (-0.5556, -0.8315, -1.0), (-0.5556, -0.8315, 1.0), (-0.7071, -0.7071, -1.0), (-0.7071, -0.7071, 1.0), (-0.8315, -0.5556, -1.0), (-0.8315, -0.5556, 1.0), (-0.9239, -0.3827, -1.0), (-0.9239, -0.3827, 1.0), (-0.9808, -0.1951, -1.0), (-0.9808, -0.1951, 1.0), (-1.0, 9.656e-07, -1.0), (-1.0, 9.656e-07, 1.0), (-0.9808, 0.1951, -1.0), (-0.9808, 0.1951, 1.0), (-0.9239, 0.3827, -1.0), (-0.9239, 0.3827, 1.0), (-0.8315, 0.5556, -1.0), (-0.8315, 0.5556, 1.0), (-0.7071, 0.7071, -1.0), (-0.7071, 0.7071, 1.0), (-0.5556, 0.8315, -1.0), (-0.5556, 0.8315, 1.0), (-0.3827, 0.9239, -1.0), (-0.3827, 0.9239, 1.0), (-0.1951, 0.9808, -1.0), (-0.1951, 0.9808, 1.0)], [], [(0, 1, 3, 2), (2, 3, 5, 4), (4, 5, 7, 6), (6, 7, 9, 8), (8, 9, 11, 10), (10, 11, 13, 12), (12, 13, 15, 14), (14, 15, 17, 16), (16, 17, 19, 18), (18, 19, 21, 20), (20, 21, 23, 22), (22, 23, 25, 24), (24, 25, 27, 26), (26, 27, 29, 28), (28, 29, 31, 30), (30, 31, 33, 32), (32, 33, 35, 34), (34, 35, 37, 36), (36, 37, 39, 38), (38, 39, 41, 40), (40, 41, 43, 42), (42, 43, 45, 44), (44, 45, 47, 46), (46, 47, 49, 48), (48, 49, 51, 50), (50, 51, 53, 52), (52, 53, 55, 54), (54, 55, 57, 56), (56, 57, 59, 58), (58, 59, 61, 60), (3, 1, 63, 61, 59, 57, 55, 53, 51, 49, 47, 45, 43, 41, 39, 37, 35, 33, 31, 29, 27, 25, 23, 21, 19, 17, 15, 13, 11, 9, 7, 5), (62, 63, 1, 0), (60, 61, 63, 62), (0, 2, 4, 6, 8, 10, 12, 14, 16, 18, 20, 22, 24, 26, 28, 30, 32, 34, 36, 38, 40, 42, 44, 46, 48, 50, 52, 54, 56, 58, 60, 62)])
_uv = me_cylinder_003.uv_layers.new(name='UVMap')
_uv.uv.foreach_set('vector', [0.9818, 0.2911, 0.9818, 0.9435, 0.9752, 0.935, 0.9752, 0.2826, 0.9752, 0.2826, 0.9752, 0.935, 0.9562, 0.9268, 0.9562, 0.2744, 0.9562, 0.2744, 0.9562, 0.9268, 0.9256, 0.9193, 0.9256, 0.2669, 0.9256, 0.2669, 0.9256, 0.9193, 0.8844, 0.9127, 0.8844, 0.2603, 0.8844, 0.2603, 0.8844, 0.9127, 0.8344, 0.9073, 0.8344, 0.2549, 0.8344, 0.2549, 0.8344, 0.9073, 0.7774, 0.9033, 0.7774, 0.2509, 0.7774, 0.2509, 0.7774, 0.9033, 0.7155, 0.9008, 0.7155, 0.2485, 0.7155, 0.2485, 0.7155, 0.9008, 0.6513, 0.9, 0.6513, 0.2477, 0.6513, 0.2477, 0.6513, 0.9, 0.5871, 0.9009, 0.5871, 0.2485, 0.5871, 0.2485, 0.5871, 0.9009, 0.5255, 0.9034, 0.5255, 0.251, 0.5255, 0.251, 0.5255, 0.9034, 0.4687, 0.9075, 0.4687, 0.2551, 0.4687, 0.2551, 0.4687, 0.9075, 0.419, 0.913, 0.419, 0.2606, 0.419, 0.2606, 0.419, 0.913, 0.3783, 0.9196, 0.3783, 0.2672, 0.3783, 0.2672, 0.3783, 0.9196, 0.3481, 0.9272, 0.3481, 0.2748, 0.3481, 0.2748, 0.3481, 0.9272, 0.3296, 0.9353, 0.3296, 0.283, 0.3296, 0.283, 0.3296, 0.9353, 0.3236, 0.9439, 0.3236, 0.2915, 0.3236, 0.2915, 0.3236, 0.9439, 0.3302, 0.9524, 0.3302, 0.3, 0.3302, 0.3, 0.3302, 0.9524, 0.3492, 0.9606, 0.3492, 0.3082, 0.3492, 0.3082, 0.3492, 0.9606, 0.3798, 0.9681, 0.3798, 0.3157, 0.3798, 0.3157, 0.3798, 0.9681, 0.421, 0.9747, 0.421, 0.3223, 0.421, 0.3223, 0.421, 0.9747, 0.471, 0.9801, 0.471, 0.3277, 0.471, 0.3277, 0.471, 0.9801, 0.528, 0.9841, 0.528, 0.3317, 0.528, 0.3317, 0.528, 0.9841, 0.5898, 0.9865, 0.5898, 0.3341, 0.5898, 0.3341, 0.5898, 0.9865, 0.6541, 0.9873, 0.6541, 0.3349, 0.6541, 0.3349, 0.6541, 0.9873, 0.7183, 0.9864, 0.7183, 0.3341, 0.7183, 0.3341, 0.7183, 0.9864, 0.7799, 0.9839, 0.7799, 0.3315, 0.7799, 0.3315, 0.7799, 0.9839, 0.8367, 0.9799, 0.8367, 0.3275, 0.8367, 0.3275, 0.8367, 0.9799, 0.8864, 0.9744, 0.8864, 0.322, 0.8864, 0.322, 0.8864, 0.9744, 0.9271, 0.9678, 0.9271, 0.3154, 0.9271, 0.3154, 0.9271, 0.9678, 0.9573, 0.9602, 0.9573, 0.3078, 0.9752, 0.935, 0.9818, 0.9435, 0.9757, 0.952, 0.9573, 0.9602, 0.9271, 0.9678, 0.8864, 0.9744, 0.8367, 0.9799, 0.7799, 0.9839, 0.7183, 0.9864, 0.6541, 0.9873, 0.5898, 0.9865, 0.528, 0.9841, 0.471, 0.9801, 0.421, 0.9747, 0.3798, 0.9681, 0.3492, 0.9606, 0.3302, 0.9524, 0.3236, 0.9439, 0.3296, 0.9353, 0.3481, 0.9272, 0.3783, 0.9196, 0.419, 0.913, 0.4687, 0.9075, 0.5255, 0.9034, 0.5871, 0.9009, 0.6513, 0.9, 0.7155, 0.9008, 0.7774, 0.9033, 0.8344, 0.9073, 0.8844, 0.9127, 0.9256, 0.9193, 0.9562, 0.9268, 0.9757, 0.2996, 0.9757, 0.952, 0.9818, 0.9435, 0.9818, 0.2911, 0.9573, 0.3078, 0.9573, 0.9602, 0.9757, 0.952, 0.9757, 0.2996, 0.9818, 0.2911, 0.9752, 0.2826, 0.9562, 0.2744, 0.9256, 0.2669, 0.8844, 0.2603, 0.8344, 0.2549, 0.7774, 0.2509, 0.7155, 0.2485, 0.6513, 0.2477, 0.5871, 0.2485, 0.5255, 0.251, 0.4687, 0.2551, 0.419, 0.2606, 0.3783, 0.2672, 0.3481, 0.2748, 0.3296, 0.283, 0.3236, 0.2915, 0.3302, 0.3, 0.3492, 0.3082, 0.3798, 0.3157, 0.421, 0.3223, 0.471, 0.3277, 0.528, 0.3317, 0.5898, 0.3341, 0.6541, 0.3349, 0.7183, 0.3341, 0.7799, 0.3315, 0.8367, 0.3275, 0.8864, 0.322, 0.9271, 0.3154, 0.9573, 0.3078, 0.9757, 0.2996])
_ca = me_cylinder_003.color_attributes.new('Col', 'BYTE_COLOR', 'CORNER')
_ca.data.foreach_set('color', [1.0, 1.0, 1.0, 1.0, 1.0, 1.0, 1.0, 1.0, 1.0, 1.0, 1.0, 1.0, 1.0, 1.0, 1.0, 1.0, 1.0, 1.0, 1.0, 1.0, 1.0, 1.0, 1.0, 1.0, 1.0, 1.0, 1.0, 1.0, 1.0, 1.0, 1.0, 1.0, 1.0, 1.0, 1.0, 1.0, 1.0, 1.0, 1.0, 1.0, 1.0, 1.0, 1.0, 1.0, 1.0, 1.0, 1.0, 1.0, 1.0, 1.0, 1.0, 1.0, 1.0, 1.0, 1.0, 1.0, 1.0, 1.0, 1.0, 1.0, 1.0, 1.0, 1.0, 1.0, 1.0, 1.0, 1.0, 1.0, 1.0, 1.0, 1.0, 1.0, 1.0, 1.0, 1.0, 1.0, 1.0, 1.0, 1.0, 1.0, 1.0, 1.0, 1.0, 1.0, 1.0, 1.0, 1.0, 1.0, 1.0, 1.0, 1.0, 1.0, 1.0, 1.0, 1.0, 1.0, 1.0, 1.0, 1.0, 1.0, 1.0, 1.0, 1.0, 1.0, 1.0, 1.0, 1.0, 1.0, 1.0, 1.0, 1.0, 1.0, 1.0, 1.0, 1.0, 1.0, 1.0, 1.0, 1.0, 1.0, 1.0, 1.0, 1.0, 1.0, 1.0, 1.0, 1.0, 1.0, 1.0, 1.0, 1.0, 1.0, 1.0, 1.0, 1.0, 1.0, 1.0, 1.0, 1.0, 1.0, 1.0, 1.0, 1.0, 1.0, 1.0, 1.0, 1.0, 1.0, 1.0, 1.0, 1.0, 1.0, 1.0, 1.0, 1.0, 1.0, 1.0, 1.0, 1.0, 1.0, 1.0, 1.0, 1.0, 1.0, 1.0, 1.0, 1.0, 1.0, 1.0, 1.0, 1.0, 1.0, 1.0, 1.0, 1.0, 1.0, 1.0, 1.0, 1.0, 1.0, 1.0, 1.0, 1.0, 1.0, 1.0, 1.0, 1.0, 1.0, 1.0, 1.0, 1.0, 1.0, 1.0, 1.0, 1.0, 1.0, 1.0, 1.0, 1.0, 1.0, 1.0, 1.0, 1.0, 1.0, 1.0, 1.0, 1.0, 1.0, 1.0, 1.0, 1.0, 1.0, 1.0, 1.0, 1.0, 1.0, 1.0, 1.0, 1.0, 1.0, 1.0, 1.0, 1.0, 1.0, 1.0, 1.0, 1.0, 1.0, 1.0, 1.0, 1.0, 1.0, 1.0, 1.0, 1.0, 1.0, 1.0, 1.0, 1.0, 1.0, 1.0, 1.0, 1.0, 1.0, 1.0, 1.0, 1.0, 1.0, 1.0, 1.0, 1.0, 1.0, 1.0, 1.0, 1.0, 1.0, 1.0, 1.0, 1.0, 1.0, 1.0, 1.0, 1.0, 1.0, 1.0, 1.0, 1.0, 1.0, 1.0, 1.0, 1.0, 1.0, 1.0, 1.0, 1.0, 1.0, 1.0, 1.0, 1.0, 1.0, 1.0, 1.0, 1.0, 1.0, 1.0, 1.0, 1.0, 1.0, 1.0, 1.0, 1.0, 1.0, 1.0, 1.0, 1.0, 1.0, 1.0, 1.0, 1.0, 1.0, 1.0, 1.0, 1.0, 1.0, 1.0, 1.0, 1.0, 1.0, 1.0, 1.0, 1.0, 1.0, 1.0, 1.0, 1.0, 1.0, 1.0, 1.0, 1.0, 1.0, 1.0, 1.0, 1.0, 1.0, 1.0, 1.0, 1.0, 1.0, 1.0, 1.0, 1.0, 1.0, 1.0, 1.0, 1.0, 1.0, 1.0, 1.0, 1.0, 1.0, 1.0, 1.0, 1.0, 1.0, 1.0, 1.0, 1.0, 1.0, 1.0, 1.0, 1.0, 1.0, 1.0, 1.0, 1.0, 1.0, 1.0, 1.0, 1.0, 1.0, 1.0, 1.0, 1.0, 1.0, 1.0, 1.0, 1.0, 1.0, 1.0, 1.0, 1.0, 1.0, 1.0, 1.0, 1.0, 1.0, 1.0, 1.0, 1.0, 1.0, 1.0, 1.0, 1.0, 1.0, 1.0, 1.0, 1.0, 1.0, 1.0, 1.0, 1.0, 1.0, 1.0, 1.0, 1.0, 1.0, 1.0, 1.0, 1.0, 1.0, 1.0, 1.0, 1.0, 1.0, 1.0, 1.0, 1.0, 1.0, 1.0, 1.0, 1.0, 1.0, 1.0, 1.0, 1.0, 1.0, 1.0, 1.0, 1.0, 1.0, 1.0, 1.0, 1.0, 1.0, 1.0, 1.0, 1.0, 1.0, 1.0, 1.0, 1.0, 1.0, 1.0, 1.0, 1.0, 1.0, 1.0, 1.0, 1.0, 1.0, 1.0, 1.0, 1.0, 1.0, 1.0, 1.0, 1.0, 1.0, 1.0, 1.0, 1.0, 1.0, 1.0, 1.0, 1.0, 1.0, 1.0, 1.0, 1.0, 1.0, 1.0, 1.0, 1.0, 1.0, 1.0, 1.0, 1.0, 1.0, 1.0, 1.0, 1.0, 1.0, 1.0, 1.0, 1.0, 1.0, 1.0, 1.0, 1.0, 1.0, 1.0, 1.0, 1.0, 1.0, 1.0, 1.0, 1.0, 1.0, 1.0, 1.0, 1.0, 1.0, 1.0, 1.0, 1.0, 1.0, 1.0, 1.0, 1.0, 1.0, 1.0, 1.0, 1.0, 1.0, 1.0, 1.0, 1.0, 1.0, 1.0, 1.0, 1.0, 1.0, 1.0, 1.0, 1.0, 1.0, 1.0, 1.0, 1.0, 1.0, 1.0, 1.0, 1.0, 1.0, 1.0, 1.0, 1.0, 1.0, 1.0, 1.0, 1.0, 1.0, 1.0, 1.0, 1.0, 1.0, 1.0, 1.0, 1.0, 1.0, 1.0, 1.0, 1.0, 1.0, 1.0, 1.0, 1.0, 1.0, 1.0, 1.0, 1.0, 1.0, 1.0, 1.0, 1.0, 1.0, 1.0, 1.0, 1.0, 1.0, 1.0, 1.0, 1.0, 1.0, 1.0, 1.0, 1.0, 1.0, 1.0, 1.0, 1.0, 1.0, 1.0, 1.0, 1.0, 1.0, 1.0, 1.0, 1.0, 1.0, 1.0, 1.0, 1.0, 1.0, 1.0, 1.0, 1.0, 1.0, 1.0, 1.0, 1.0, 1.0, 1.0, 1.0, 1.0, 1.0, 1.0, 1.0, 1.0, 1.0, 1.0, 1.0, 1.0, 1.0, 1.0, 1.0, 1.0, 1.0, 1.0, 1.0, 1.0, 1.0, 1.0, 1.0, 1.0, 1.0, 1.0, 1.0, 1.0, 1.0, 1.0, 1.0, 1.0, 1.0, 1.0, 1.0, 1.0, 1.0, 1.0, 1.0, 1.0, 1.0, 1.0, 1.0, 1.0, 1.0, 1.0, 1.0, 1.0, 1.0, 1.0, 1.0, 1.0, 1.0, 1.0, 1.0, 1.0, 1.0, 1.0, 1.0, 1.0, 1.0, 1.0, 1.0, 1.0, 1.0, 1.0, 1.0, 1.0, 1.0, 1.0, 1.0, 1.0, 1.0, 1.0, 1.0, 1.0, 1.0, 1.0, 1.0, 1.0, 1.0, 1.0, 1.0, 1.0, 1.0, 1.0, 1.0, 1.0, 1.0, 1.0, 1.0, 1.0, 1.0, 1.0, 1.0, 1.0, 1.0, 1.0, 1.0, 1.0, 1.0, 1.0, 1.0, 1.0, 1.0, 1.0, 1.0, 1.0, 1.0, 1.0, 1.0, 1.0, 1.0, 1.0, 1.0, 1.0, 1.0, 1.0, 1.0, 1.0, 1.0, 1.0, 1.0, 1.0, 1.0, 1.0, 1.0, 1.0, 1.0, 1.0, 1.0, 1.0, 1.0, 1.0, 1.0, 1.0, 1.0, 1.0, 1.0, 1.0, 1.0, 1.0, 1.0, 1.0, 1.0, 1.0, 1.0, 1.0, 1.0, 1.0, 1.0, 1.0, 1.0, 1.0, 1.0, 1.0, 1.0, 1.0, 1.0, 1.0, 1.0, 1.0, 1.0, 1.0, 1.0, 1.0, 1.0, 1.0, 1.0, 1.0, 1.0, 1.0, 1.0, 1.0, 1.0, 1.0, 1.0])
me_cylinder_003.use_remesh_preserve_volume = False
me_cylinder_003.use_remesh_preserve_attributes = False
me_cylinder_003.use_mirror_vertex_groups = False
me_cylinder_003.update()
me_cylinder_002 = bpy.data.meshes.new('Cylinder.002')
me_cylinder_002.from_pydata([(0.0, 1.0, -1.0), (0.0, 1.0, 1.0), (0.1951, 0.9808, -1.0), (0.1951, 0.9808, 1.0), (0.3827, 0.9239, -1.0), (0.3827, 0.9239, 1.0), (0.5556, 0.8315, -1.0), (0.5556, 0.8315, 1.0), (0.7071, 0.7071, -1.0), (0.7071, 0.7071, 1.0), (0.8315, 0.5556, -1.0), (0.8315, 0.5556, 1.0), (0.9239, 0.3827, -1.0), (0.9239, 0.3827, 1.0), (0.9808, 0.1951, -1.0), (0.9808, 0.1951, 1.0), (1.0, 7.55e-08, -1.0), (1.0, 7.55e-08, 1.0), (0.9808, -0.1951, -1.0), (0.9808, -0.1951, 1.0), (0.9239, -0.3827, -1.0), (0.9239, -0.3827, 1.0), (0.8315, -0.5556, -1.0), (0.8315, -0.5556, 1.0), (0.7071, -0.7071, -1.0), (0.7071, -0.7071, 1.0), (0.5556, -0.8315, -1.0), (0.5556, -0.8315, 1.0), (0.3827, -0.9239, -1.0), (0.3827, -0.9239, 1.0), (0.1951, -0.9808, -1.0), (0.1951, -0.9808, 1.0), (-3.258e-07, -1.0, -1.0), (-3.258e-07, -1.0, 1.0), (-0.1951, -0.9808, -1.0), (-0.1951, -0.9808, 1.0), (-0.3827, -0.9239, -1.0), (-0.3827, -0.9239, 1.0), (-0.5556, -0.8315, -1.0), (-0.5556, -0.8315, 1.0), (-0.7071, -0.7071, -1.0), (-0.7071, -0.7071, 1.0), (-0.8315, -0.5556, -1.0), (-0.8315, -0.5556, 1.0), (-0.9239, -0.3827, -1.0), (-0.9239, -0.3827, 1.0), (-0.9808, -0.1951, -1.0), (-0.9808, -0.1951, 1.0), (-1.0, 9.656e-07, -1.0), (-1.0, 9.656e-07, 1.0), (-0.9808, 0.1951, -1.0), (-0.9808, 0.1951, 1.0), (-0.9239, 0.3827, -1.0), (-0.9239, 0.3827, 1.0), (-0.8315, 0.5556, -1.0), (-0.8315, 0.5556, 1.0), (-0.7071, 0.7071, -1.0), (-0.7071, 0.7071, 1.0), (-0.5556, 0.8315, -1.0), (-0.5556, 0.8315, 1.0), (-0.3827, 0.9239, -1.0), (-0.3827, 0.9239, 1.0), (-0.1951, 0.9808, -1.0), (-0.1951, 0.9808, 1.0)], [], [(0, 1, 3, 2), (2, 3, 5, 4), (4, 5, 7, 6), (6, 7, 9, 8), (8, 9, 11, 10), (10, 11, 13, 12), (12, 13, 15, 14), (14, 15, 17, 16), (16, 17, 19, 18), (18, 19, 21, 20), (20, 21, 23, 22), (22, 23, 25, 24), (24, 25, 27, 26), (26, 27, 29, 28), (28, 29, 31, 30), (30, 31, 33, 32), (32, 33, 35, 34), (34, 35, 37, 36), (36, 37, 39, 38), (38, 39, 41, 40), (40, 41, 43, 42), (42, 43, 45, 44), (44, 45, 47, 46), (46, 47, 49, 48), (48, 49, 51, 50), (50, 51, 53, 52), (52, 53, 55, 54), (54, 55, 57, 56), (56, 57, 59, 58), (58, 59, 61, 60), (3, 1, 63, 61, 59, 57, 55, 53, 51, 49, 47, 45, 43, 41, 39, 37, 35, 33, 31, 29, 27, 25, 23, 21, 19, 17, 15, 13, 11, 9, 7, 5), (62, 63, 1, 0), (60, 61, 63, 62), (0, 2, 4, 6, 8, 10, 12, 14, 16, 18, 20, 22, 24, 26, 28, 30, 32, 34, 36, 38, 40, 42, 44, 46, 48, 50, 52, 54, 56, 58, 60, 62)])
_uv = me_cylinder_002.uv_layers.new(name='UVMap')
_uv.uv.foreach_set('vector', [0.02532, 0.8244, 0.02532, 0.1208, 0.03243, 0.1299, 0.03243, 0.8336, 0.03243, 0.8336, 0.03243, 0.1299, 0.05291, 0.1388, 0.05291, 0.8424, 0.05291, 0.8424, 0.05291, 0.1388, 0.08597, 0.1469, 0.08597, 0.8506, 0.08597, 0.8506, 0.08597, 0.1469, 0.1303, 0.154, 0.1303, 0.8577, 0.1303, 0.8577, 0.1303, 0.154, 0.1843, 0.1598, 0.1843, 0.8635, 0.1843, 0.8635, 0.1843, 0.1598, 0.2458, 0.1641, 0.2458, 0.8678, 0.2458, 0.8678, 0.2458, 0.1641, 0.3125, 0.1668, 0.3125, 0.8704, 0.3125, 0.8704, 0.3125, 0.1668, 0.3818, 0.1676, 0.3818, 0.8713, 0.3818, 0.8713, 0.3818, 0.1676, 0.451, 0.1667, 0.451, 0.8704, 0.451, 0.8704, 0.451, 0.1667, 0.5175, 0.164, 0.5175, 0.8676, 0.5175, 0.8676, 0.5175, 0.164, 0.5787, 0.1596, 0.5787, 0.8633, 0.5787, 0.8633, 0.5787, 0.1596, 0.6323, 0.1537, 0.6323, 0.8574, 0.6323, 0.8574, 0.6323, 0.1537, 0.6763, 0.1465, 0.6763, 0.8502, 0.6763, 0.8502, 0.6763, 0.1465, 0.7088, 0.1384, 0.7088, 0.8421, 0.7088, 0.8421, 0.7088, 0.1384, 0.7287, 0.1295, 0.7287, 0.8332, 0.7287, 0.8332, 0.7287, 0.1295, 0.7353, 0.1204, 0.7353, 0.824, 0.7353, 0.824, 0.7353, 0.1204, 0.7281, 0.1112, 0.7281, 0.8149, 0.7281, 0.8149, 0.7281, 0.1112, 0.7077, 0.1024, 0.7077, 0.806, 0.7077, 0.806, 0.7077, 0.1024, 0.6746, 0.09424, 0.6746, 0.7979, 0.6746, 0.7979, 0.6746, 0.09424, 0.6302, 0.08713, 0.6302, 0.7908, 0.6302, 0.7908, 0.6302, 0.08713, 0.5763, 0.08131, 0.5763, 0.785, 0.5763, 0.785, 0.5763, 0.08131, 0.5148, 0.07699, 0.5148, 0.7807, 0.5148, 0.7807, 0.5148, 0.07699, 0.4481, 0.07435, 0.4481, 0.778, 0.4481, 0.778, 0.4481, 0.07435, 0.3788, 0.07349, 0.3788, 0.7772, 0.3788, 0.7772, 0.3788, 0.07349, 0.3096, 0.07443, 0.3096, 0.7781, 0.3096, 0.7781, 0.3096, 0.07443, 0.2431, 0.07715, 0.2431, 0.7808, 0.2431, 0.7808, 0.2431, 0.07715, 0.1818, 0.08153, 0.1818, 0.7852, 0.1818, 0.7852, 0.1818, 0.08153, 0.1282, 0.08741, 0.1282, 0.7911, 0.1282, 0.7911, 0.1282, 0.08741, 0.08431, 0.09457, 0.08431, 0.7982, 0.08431, 0.7982, 0.08431, 0.09457, 0.05177, 0.1027, 0.05177, 0.8064, 0.03243, 0.1299, 0.02532, 0.1208, 0.03185, 0.1116, 0.05177, 0.1027, 0.08431, 0.09457, 0.1282, 0.08741, 0.1818, 0.08153, 0.2431, 0.07715, 0.3096, 0.07443, 0.3788, 0.07349, 0.4481, 0.07435, 0.5148, 0.07699, 0.5763, 0.08131, 0.6302, 0.08713, 0.6746, 0.09424, 0.7077, 0.1024, 0.7281, 0.1112, 0.7353, 0.1204, 0.7287, 0.1295, 0.7088, 0.1384, 0.6763, 0.1465, 0.6323, 0.1537, 0.5787, 0.1596, 0.5175, 0.164, 0.451, 0.1667, 0.3818, 0.1676, 0.3125, 0.1668, 0.2458, 0.1641, 0.1843, 0.1598, 0.1303, 0.154, 0.08597, 0.1469, 0.05291, 0.1388, 0.03185, 0.8152, 0.03185, 0.1116, 0.02532, 0.1208, 0.02532, 0.8244, 0.05177, 0.8064, 0.05177, 0.1027, 0.03185, 0.1116, 0.03185, 0.8152, 0.02532, 0.8244, 0.03243, 0.8336, 0.05291, 0.8424, 0.08597, 0.8506, 0.1303, 0.8577, 0.1843, 0.8635, 0.2458, 0.8678, 0.3125, 0.8704, 0.3818, 0.8713, 0.451, 0.8704, 0.5175, 0.8676, 0.5787, 0.8633, 0.6323, 0.8574, 0.6763, 0.8502, 0.7088, 0.8421, 0.7287, 0.8332, 0.7353, 0.824, 0.7281, 0.8149, 0.7077, 0.806, 0.6746, 0.7979, 0.6302, 0.7908, 0.5763, 0.785, 0.5148, 0.7807, 0.4481, 0.778, 0.3788, 0.7772, 0.3096, 0.7781, 0.2431, 0.7808, 0.1818, 0.7852, 0.1282, 0.7911, 0.08431, 0.7982, 0.05177, 0.8064, 0.03185, 0.8152])
_ca = me_cylinder_002.color_attributes.new('Col', 'BYTE_COLOR', 'CORNER')
_ca.data.foreach_set('color', [1.0, 1.0, 1.0, 1.0, 1.0, 1.0, 1.0, 1.0, 1.0, 1.0, 1.0, 1.0, 1.0, 1.0, 1.0, 1.0, 1.0, 1.0, 1.0, 1.0, 1.0, 1.0, 1.0, 1.0, 1.0, 1.0, 1.0, 1.0, 1.0, 1.0, 1.0, 1.0, 1.0, 1.0, 1.0, 1.0, 1.0, 1.0, 1.0, 1.0, 1.0, 1.0, 1.0, 1.0, 1.0, 1.0, 1.0, 1.0, 1.0, 1.0, 1.0, 1.0, 1.0, 1.0, 1.0, 1.0, 1.0, 1.0, 1.0, 1.0, 1.0, 1.0, 1.0, 1.0, 1.0, 1.0, 1.0, 1.0, 1.0, 1.0, 1.0, 1.0, 1.0, 1.0, 1.0, 1.0, 1.0, 1.0, 1.0, 1.0, 1.0, 1.0, 1.0, 1.0, 1.0, 1.0, 1.0, 1.0, 1.0, 1.0, 1.0, 1.0, 1.0, 1.0, 1.0, 1.0, 1.0, 1.0, 1.0, 1.0, 1.0, 1.0, 1.0, 1.0, 1.0, 1.0, 1.0, 1.0, 1.0, 1.0, 1.0, 1.0, 1.0, 1.0, 1.0, 1.0, 1.0, 1.0, 1.0, 1.0, 1.0, 1.0, 1.0, 1.0, 1.0, 1.0, 1.0, 1.0, 1.0, 1.0, 1.0, 1.0, 1.0, 1.0, 1.0, 1.0, 1.0, 1.0, 1.0, 1.0, 1.0, 1.0, 1.0, 1.0, 1.0, 1.0, 1.0, 1.0, 1.0, 1.0, 1.0, 1.0, 1.0, 1.0, 1.0, 1.0, 1.0, 1.0, 1.0, 1.0, 1.0, 1.0, 1.0, 1.0, 1.0, 1.0, 1.0, 1.0, 1.0, 1.0, 1.0, 1.0, 1.0, 1.0, 1.0, 1.0, 1.0, 1.0, 1.0, 1.0, 1.0, 1.0, 1.0, 1.0, 1.0, 1.0, 1.0, 1.0, 1.0, 1.0, 1.0, 1.0, 1.0, 1.0, 1.0, 1.0, 1.0, 1.0, 1.0, 1.0, 1.0, 1.0, 1.0, 1.0, 1.0, 1.0, 1.0, 1.0, 1.0, 1.0, 1.0, 1.0, 1.0, 1.0, 1.0, 1.0, 1.0, 1.0, 1.0, 1.0, 1.0, 1.0, 1.0, 1.0, 1.0, 1.0, 1.0, 1.0, 1.0, 1.0, 1.0, 1.0, 1.0, 1.0, 1.0, 1.0, 1.0, 1.0, 1.0, 1.0, 1.0, 1.0, 1.0, 1.0, 1.0, 1.0, 1.0, 1.0, 1.0, 1.0, 1.0, 1.0, 1.0, 1.0, 1.0, 1.0, 1.0, 1.0, 1.0, 1.0, 1.0, 1.0, 1.0, 1.0, 1.0, 1.0, 1.0, 1.0, 1.0, 1.0, 1.0, 1.0, 1.0, 1.0, 1.0, 1.0, 1.0, 1.0, 1.0, 1.0, 1.0, 1.0, 1.0, 1.0, 1.0, 1.0, 1.0, 1.0, 1.0, 1.0, 1.0, 1.0, 1.0, 1.0, 1.0, 1.0, 1.0, 1.0, 1.0, 1.0, 1.0, 1.0, 1.0, 1.0, 1.0, 1.0, 1.0, 1.0, 1.0, 1.0, 1.0, 1.0, 1.0, 1.0, 1.0, 1.0, 1.0, 1.0, 1.0, 1.0, 1.0, 1.0, 1.0, 1.0, 1.0, 1.0, 1.0, 1.0, 1.0, 1.0, 1.0, 1.0, 1.0, 1.0, 1.0, 1.0, 1.0, 1.0, 1.0, 1.0, 1.0, 1.0, 1.0, 1.0, 1.0, 1.0, 1.0, 1.0, 1.0, 1.0, 1.0, 1.0, 1.0, 1.0, 1.0, 1.0, 1.0, 1.0, 1.0, 1.0, 1.0, 1.0, 1.0, 1.0, 1.0, 1.0, 1.0, 1.0, 1.0, 1.0, 1.0, 1.0, 1.0, 1.0, 1.0, 1.0, 1.0, 1.0, 1.0, 1.0, 1.0, 1.0, 1.0, 1.0, 1.0, 1.0, 1.0, 1.0, 1.0, 1.0, 1.0, 1.0, 1.0, 1.0, 1.0, 1.0, 1.0, 1.0, 1.0, 1.0, 1.0, 1.0, 1.0, 1.0, 1.0, 1.0, 1.0, 1.0, 1.0, 1.0, 1.0, 1.0, 1.0, 1.0, 1.0, 1.0, 1.0, 1.0, 1.0, 1.0, 1.0, 1.0, 1.0, 1.0, 1.0, 1.0, 1.0, 1.0, 1.0, 1.0, 1.0, 1.0, 1.0, 1.0, 1.0, 1.0, 1.0, 1.0, 1.0, 1.0, 1.0, 1.0, 1.0, 1.0, 1.0, 1.0, 1.0, 1.0, 1.0, 1.0, 1.0, 1.0, 1.0, 1.0, 1.0, 1.0, 1.0, 1.0, 1.0, 1.0, 1.0, 1.0, 1.0, 1.0, 1.0, 1.0, 1.0, 1.0, 1.0, 1.0, 1.0, 1.0, 1.0, 1.0, 1.0, 1.0, 1.0, 1.0, 1.0, 1.0, 1.0, 1.0, 1.0, 1.0, 1.0, 1.0, 1.0, 1.0, 1.0, 1.0, 1.0, 1.0, 1.0, 1.0, 1.0, 1.0, 1.0, 1.0, 1.0, 1.0, 1.0, 1.0, 1.0, 1.0, 1.0, 1.0, 1.0, 1.0, 1.0, 1.0, 1.0, 1.0, 1.0, 1.0, 1.0, 1.0, 1.0, 1.0, 1.0, 1.0, 1.0, 1.0, 1.0, 1.0, 1.0, 1.0, 1.0, 1.0, 1.0, 1.0, 1.0, 1.0, 1.0, 1.0, 1.0, 1.0, 1.0, 1.0, 1.0, 1.0, 1.0, 1.0, 1.0, 1.0, 1.0, 1.0, 1.0, 1.0, 1.0, 1.0, 1.0, 1.0, 1.0, 1.0, 1.0, 1.0, 1.0, 1.0, 1.0, 1.0, 1.0, 1.0, 1.0, 1.0, 1.0, 1.0, 1.0, 1.0, 1.0, 1.0, 1.0, 1.0, 1.0, 1.0, 1.0, 1.0, 1.0, 1.0, 1.0, 1.0, 1.0, 1.0, 1.0, 1.0, 1.0, 1.0, 1.0, 1.0, 1.0, 1.0, 1.0, 1.0, 1.0, 1.0, 1.0, 1.0, 1.0, 1.0, 1.0, 1.0, 1.0, 1.0, 1.0, 1.0, 1.0, 1.0, 1.0, 1.0, 1.0, 1.0, 1.0, 1.0, 1.0, 1.0, 1.0, 1.0, 1.0, 1.0, 1.0, 1.0, 1.0, 1.0, 1.0, 1.0, 1.0, 1.0, 1.0, 1.0, 1.0, 1.0, 1.0, 1.0, 1.0, 1.0, 1.0, 1.0, 1.0, 1.0, 1.0, 1.0, 1.0, 1.0, 1.0, 1.0, 1.0, 1.0, 1.0, 1.0, 1.0, 1.0, 1.0, 1.0, 1.0, 1.0, 1.0, 1.0, 1.0, 1.0, 1.0, 1.0, 1.0, 1.0, 1.0, 1.0, 1.0, 1.0, 1.0, 1.0, 1.0, 1.0, 1.0, 1.0, 1.0, 1.0, 1.0, 1.0, 1.0, 1.0, 1.0, 1.0, 1.0, 1.0, 1.0, 1.0, 1.0, 1.0, 1.0, 1.0, 1.0, 1.0, 1.0, 1.0, 1.0, 1.0, 1.0, 1.0, 1.0, 1.0, 1.0, 1.0, 1.0, 1.0, 1.0, 1.0, 1.0, 1.0, 1.0, 1.0, 1.0, 1.0, 1.0, 1.0, 1.0, 1.0, 1.0, 1.0, 1.0, 1.0, 1.0, 1.0, 1.0, 1.0, 1.0, 1.0, 1.0, 1.0, 1.0, 1.0, 1.0, 1.0, 1.0, 1.0, 1.0, 1.0, 1.0, 1.0, 1.0, 1.0, 1.0, 1.0, 1.0, 1.0, 1.0, 1.0, 1.0, 1.0, 1.0, 1.0, 1.0, 1.0, 1.0, 1.0, 1.0, 1.0, 1.0, 1.0, 1.0, 1.0, 1.0, 1.0, 1.0, 1.0, 1.0, 1.0, 1.0, 1.0, 1.0, 1.0])
me_cylinder_002.use_remesh_preserve_volume = False
me_cylinder_002.use_remesh_preserve_attributes = False
me_cylinder_002.use_mirror_vertex_groups = False
me_cylinder_002.update()
me_cylinder_001 = bpy.data.meshes.new('Cylinder.001')
me_cylinder_001.from_pydata([(0.0, 1.0, -1.0), (0.0, 1.0, 1.0), (0.1951, 0.9808, -1.0), (0.1951, 0.9808, 1.0), (0.3827, 0.9239, -1.0), (0.3827, 0.9239, 1.0), (0.5556, 0.8315, -1.0), (0.5556, 0.8315, 1.0), (0.7071, 0.7071, -1.0), (0.7071, 0.7071, 1.0), (0.8315, 0.5556, -1.0), (0.8315, 0.5556, 1.0), (0.9239, 0.3827, -1.0), (0.9239, 0.3827, 1.0), (0.9808, 0.1951, -1.0), (0.9808, 0.1951, 1.0), (1.0, 7.55e-08, -1.0), (1.0, 7.55e-08, 1.0), (0.9808, -0.1951, -1.0), (0.9808, -0.1951, 1.0), (0.9239, -0.3827, -1.0), (0.9239, -0.3827, 1.0), (0.8315, -0.5556, -1.0), (0.8315, -0.5556, 1.0), (0.7071, -0.7071, -1.0), (0.7071, -0.7071, 1.0), (0.5556, -0.8315, -1.0), (0.5556, -0.8315, 1.0), (0.3827, -0.9239, -1.0), (0.3827, -0.9239, 1.0), (0.1951, -0.9808, -1.0), (0.1951, -0.9808, 1.0), (-3.258e-07, -1.0, -1.0), (-3.258e-07, -1.0, 1.0), (-0.1951, -0.9808, -1.0), (-0.1951, -0.9808, 1.0), (-0.3827, -0.9239, -1.0), (-0.3827, -0.9239, 1.0), (-0.5556, -0.8315, -1.0), (-0.5556, -0.8315, 1.0), (-0.7071, -0.7071, -1.0), (-0.7071, -0.7071, 1.0), (-0.8315, -0.5556, -1.0), (-0.8315, -0.5556, 1.0), (-0.9239, -0.3827, -1.0), (-0.9239, -0.3827, 1.0), (-0.9808, -0.1951, -1.0), (-0.9808, -0.1951, 1.0), (-1.0, 9.656e-07, -1.0), (-1.0, 9.656e-07, 1.0), (-0.9808, 0.1951, -1.0), (-0.9808, 0.1951, 1.0), (-0.9239, 0.3827, -1.0), (-0.9239, 0.3827, 1.0), (-0.8315, 0.5556, -1.0), (-0.8315, 0.5556, 1.0), (-0.7071, 0.7071, -1.0), (-0.7071, 0.7071, 1.0), (-0.5556, 0.8315, -1.0), (-0.5556, 0.8315, 1.0), (-0.3827, 0.9239, -1.0), (-0.3827, 0.9239, 1.0), (-0.1951, 0.9808, -1.0), (-0.1951, 0.9808, 1.0)], [], [(0, 1, 3, 2), (2, 3, 5, 4), (4, 5, 7, 6), (6, 7, 9, 8), (8, 9, 11, 10), (10, 11, 13, 12), (12, 13, 15, 14), (14, 15, 17, 16), (16, 17, 19, 18), (18, 19, 21, 20), (20, 21, 23, 22), (22, 23, 25, 24), (24, 25, 27, 26), (26, 27, 29, 28), (28, 29, 31, 30), (30, 31, 33, 32), (32, 33, 35, 34), (34, 35, 37, 36), (36, 37, 39, 38), (38, 39, 41, 40), (40, 41, 43, 42), (42, 43, 45, 44), (44, 45, 47, 46), (46, 47, 49, 48), (48, 49, 51, 50), (50, 51, 53, 52), (52, 53, 55, 54), (54, 55, 57, 56), (56, 57, 59, 58), (58, 59, 61, 60), (3, 1, 63, 61, 59, 57, 55, 53, 51, 49, 47, 45, 43, 41, 39, 37, 35, 33, 31, 29, 27, 25, 23, 21, 19, 17, 15, 13, 11, 9, 7, 5), (62, 63, 1, 0), (60, 61, 63, 62), (0, 2, 4, 6, 8, 10, 12, 14, 16, 18, 20, 22, 24, 26, 28, 30, 32, 34, 36, 38, 40, 42, 44, 46, 48, 50, 52, 54, 56, 58, 60, 62)])
_uv = me_cylinder_001.uv_layers.new(name='UVMap')
_uv.uv.foreach_set('vector', [0.9623, 0.04571, 0.9623, 0.5727, 0.957, 0.5658, 0.957, 0.03884, 0.957, 0.03884, 0.957, 0.5658, 0.9417, 0.5592, 0.9417, 0.03224, 0.9417, 0.03224, 0.9417, 0.5592, 0.9169, 0.5531, 0.9169, 0.02615, 0.9169, 0.02615, 0.9169, 0.5531, 0.8837, 0.5478, 0.8837, 0.02083, 0.8837, 0.02083, 0.8837, 0.5478, 0.8433, 0.5434, 0.8433, 0.01647, 0.8433, 0.01647, 0.8433, 0.5434, 0.7972, 0.5402, 0.7972, 0.01324, 0.7972, 0.01324, 0.7972, 0.5402, 0.7473, 0.5382, 0.7473, 0.01126, 0.7473, 0.01126, 0.7473, 0.5382, 0.6954, 0.5376, 0.6954, 0.01061, 0.6954, 0.01061, 0.6954, 0.5376, 0.6435, 0.5383, 0.6435, 0.01132, 0.6435, 0.01132, 0.6435, 0.5383, 0.5937, 0.5403, 0.5937, 0.01335, 0.5937, 0.01335, 0.5937, 0.5403, 0.5479, 0.5436, 0.5479, 0.01664, 0.5479, 0.01664, 0.5479, 0.5436, 0.5078, 0.548, 0.5078, 0.02104, 0.5078, 0.02104, 0.5078, 0.548, 0.4749, 0.5533, 0.4749, 0.0264, 0.4749, 0.0264, 0.4749, 0.5533, 0.4505, 0.5595, 0.4505, 0.03251, 0.4505, 0.03251, 0.4505, 0.5595, 0.4356, 0.5661, 0.4356, 0.03913, 0.4356, 0.03913, 0.4356, 0.5661, 0.4307, 0.573, 0.4307, 0.04601, 0.4307, 0.04601, 0.4307, 0.573, 0.436, 0.5798, 0.436, 0.05288, 0.436, 0.05288, 0.436, 0.5798, 0.4513, 0.5864, 0.4513, 0.05949, 0.4513, 0.05949, 0.4513, 0.5864, 0.4761, 0.5925, 0.4761, 0.06557, 0.4761, 0.06557, 0.4761, 0.5925, 0.5093, 0.5978, 0.5093, 0.07089, 0.5093, 0.07089, 0.5093, 0.5978, 0.5498, 0.6022, 0.5498, 0.07525, 0.5498, 0.07525, 0.5498, 0.6022, 0.5958, 0.6054, 0.5958, 0.07848, 0.5958, 0.07848, 0.5958, 0.6054, 0.6457, 0.6074, 0.6457, 0.08046, 0.6457, 0.08046, 0.6457, 0.6074, 0.6976, 0.6081, 0.6976, 0.08111, 0.6976, 0.08111, 0.6976, 0.6081, 0.7495, 0.6073, 0.7495, 0.0804, 0.7495, 0.0804, 0.7495, 0.6073, 0.7993, 0.6053, 0.7993, 0.07837, 0.7993, 0.07837, 0.7993, 0.6053, 0.8451, 0.602, 0.8451, 0.07509, 0.8451, 0.07509, 0.8451, 0.602, 0.8853, 0.5976, 0.8853, 0.07068, 0.8853, 0.07068, 0.8853, 0.5976, 0.9181, 0.5923, 0.9181, 0.06532, 0.9181, 0.06532, 0.9181, 0.5923, 0.9425, 0.5862, 0.9425, 0.05921, 0.957, 0.5658, 0.9623, 0.5727, 0.9574, 0.5795, 0.9425, 0.5862, 0.9181, 0.5923, 0.8853, 0.5976, 0.8451, 0.602, 0.7993, 0.6053, 0.7495, 0.6073, 0.6976, 0.6081, 0.6457, 0.6074, 0.5958, 0.6054, 0.5498, 0.6022, 0.5093, 0.5978, 0.4761, 0.5925, 0.4513, 0.5864, 0.436, 0.5798, 0.4307, 0.573, 0.4356, 0.5661, 0.4505, 0.5595, 0.4749, 0.5533, 0.5078, 0.548, 0.5479, 0.5436, 0.5937, 0.5403, 0.6435, 0.5383, 0.6954, 0.5376, 0.7473, 0.5382, 0.7972, 0.5402, 0.8433, 0.5434, 0.8837, 0.5478, 0.9169, 0.5531, 0.9417, 0.5592, 0.9574, 0.05259, 0.9574, 0.5795, 0.9623, 0.5727, 0.9623, 0.04571, 0.9425, 0.05921, 0.9425, 0.5862, 0.9574, 0.5795, 0.9574, 0.05259, 0.9623, 0.04571, 0.957, 0.03884, 0.9417, 0.03224, 0.9169, 0.02615, 0.8837, 0.02083, 0.8433, 0.01647, 0.7972, 0.01324, 0.7473, 0.01126, 0.6954, 0.01061, 0.6435, 0.01132, 0.5937, 0.01335, 0.5479, 0.01664, 0.5078, 0.02104, 0.4749, 0.0264, 0.4505, 0.03251, 0.4356, 0.03913, 0.4307, 0.04601, 0.436, 0.05288, 0.4513, 0.05949, 0.4761, 0.06557, 0.5093, 0.07089, 0.5498, 0.07525, 0.5958, 0.07848, 0.6457, 0.08046, 0.6976, 0.08111, 0.7495, 0.0804, 0.7993, 0.07837, 0.8451, 0.07509, 0.8853, 0.07068, 0.9181, 0.06532, 0.9425, 0.05921, 0.9574, 0.05259])
_ca = me_cylinder_001.color_attributes.new('Col', 'BYTE_COLOR', 'CORNER')
_ca.data.foreach_set('color', [1.0, 1.0, 1.0, 1.0, 1.0, 1.0, 1.0, 1.0, 1.0, 1.0, 1.0, 1.0, 1.0, 1.0, 1.0, 1.0, 1.0, 1.0, 1.0, 1.0, 1.0, 1.0, 1.0, 1.0, 1.0, 1.0, 1.0, 1.0, 1.0, 1.0, 1.0, 1.0, 1.0, 1.0, 1.0, 1.0, 1.0, 1.0, 1.0, 1.0, 1.0, 1.0, 1.0, 1.0, 1.0, 1.0, 1.0, 1.0, 1.0, 1.0, 1.0, 1.0, 1.0, 1.0, 1.0, 1.0, 1.0, 1.0, 1.0, 1.0, 1.0, 1.0, 1.0, 1.0, 1.0, 1.0, 1.0, 1.0, 1.0, 1.0, 1.0, 1.0, 1.0, 1.0, 1.0, 1.0, 1.0, 1.0, 1.0, 1.0, 1.0, 1.0, 1.0, 1.0, 1.0, 1.0, 1.0, 1.0, 1.0, 1.0, 1.0, 1.0, 1.0, 1.0, 1.0, 1.0, 1.0, 1.0, 1.0, 1.0, 1.0, 1.0, 1.0, 1.0, 1.0, 1.0, 1.0, 1.0, 1.0, 1.0, 1.0, 1.0, 1.0, 1.0, 1.0, 1.0, 1.0, 1.0, 1.0, 1.0, 1.0, 1.0, 1.0, 1.0, 1.0, 1.0, 1.0, 1.0, 1.0, 1.0, 1.0, 1.0, 1.0, 1.0, 1.0, 1.0, 1.0, 1.0, 1.0, 1.0, 1.0, 1.0, 1.0, 1.0, 1.0, 1.0, 1.0, 1.0, 1.0, 1.0, 1.0, 1.0, 1.0, 1.0, 1.0, 1.0, 1.0, 1.0, 1.0, 1.0, 1.0, 1.0, 1.0, 1.0, 1.0, 1.0, 1.0, 1.0, 1.0, 1.0, 1.0, 1.0, 1.0, 1.0, 1.0, 1.0, 1.0, 1.0, 1.0, 1.0, 1.0, 1.0, 1.0, 1.0, 1.0, 1.0, 1.0, 1.0, 1.0, 1.0, 1.0, 1.0, 1.0, 1.0, 1.0, 1.0, 1.0, 1.0, 1.0, 1.0, 1.0, 1.0, 1.0, 1.0, 1.0, 1.0, 1.0, 1.0, 1.0, 1.0, 1.0, 1.0, 1.0, 1.0, 1.0, 1.0, 1.0, 1.0, 1.0, 1.0, 1.0, 1.0, 1.0, 1.0, 1.0, 1.0, 1.0, 1.0, 1.0, 1.0, 1.0, 1.0, 1.0, 1.0, 1.0, 1.0, 1.0, 1.0, 1.0, 1.0, 1.0, 1.0, 1.0, 1.0, 1.0, 1.0, 1.0, 1.0, 1.0, 1.0, 1.0, 1.0, 1.0, 1.0, 1.0, 1.0, 1.0, 1.0, 1.0, 1.0, 1.0, 1.0, 1.0, 1.0, 1.0, 1.0, 1.0, 1.0, 1.0, 1.0, 1.0, 1.0, 1.0, 1.0, 1.0, 1.0, 1.0, 1.0, 1.0, 1.0, 1.0, 1.0, 1.0, 1.0, 1.0, 1.0, 1.0, 1.0, 1.0, 1.0, 1.0, 1.0, 1.0, 1.0, 1.0, 1.0, 1.0, 1.0, 1.0, 1.0, 1.0, 1.0, 1.0, 1.0, 1.0, 1.0, 1.0, 1.0, 1.0, 1.0, 1.0, 1.0, 1.0, 1.0, 1.0, 1.0, 1.0, 1.0, 1.0, 1.0, 1.0, 1.0, 1.0, 1.0, 1.0, 1.0, 1.0, 1.0, 1.0, 1.0, 1.0, 1.0, 1.0, 1.0, 1.0, 1.0, 1.0, 1.0, 1.0, 1.0, 1.0, 1.0, 1.0, 1.0, 1.0, 1.0, 1.0, 1.0, 1.0, 1.0, 1.0, 1.0, 1.0, 1.0, 1.0, 1.0, 1.0, 1.0, 1.0, 1.0, 1.0, 1.0, 1.0, 1.0, 1.0, 1.0, 1.0, 1.0, 1.0, 1.0, 1.0, 1.0, 1.0, 1.0, 1.0, 1.0, 1.0, 1.0, 1.0, 1.0, 1.0, 1.0, 1.0, 1.0, 1.0, 1.0, 1.0, 1.0, 1.0, 1.0, 1.0, 1.0, 1.0, 1.0, 1.0, 1.0, 1.0, 1.0, 1.0, 1.0, 1.0, 1.0, 1.0, 1.0, 1.0, 1.0, 1.0, 1.0, 1.0, 1.0, 1.0, 1.0, 1.0, 1.0, 1.0, 1.0, 1.0, 1.0, 1.0, 1.0, 1.0, 1.0, 1.0, 1.0, 1.0, 1.0, 1.0, 1.0, 1.0, 1.0, 1.0, 1.0, 1.0, 1.0, 1.0, 1.0, 1.0, 1.0, 1.0, 1.0, 1.0, 1.0, 1.0, 1.0, 1.0, 1.0, 1.0, 1.0, 1.0, 1.0, 1.0, 1.0, 1.0, 1.0, 1.0, 1.0, 1.0, 1.0, 1.0, 1.0, 1.0, 1.0, 1.0, 1.0, 1.0, 1.0, 1.0, 1.0, 1.0, 1.0, 1.0, 1.0, 1.0, 1.0, 1.0, 1.0, 1.0, 1.0, 1.0, 1.0, 1.0, 1.0, 1.0, 1.0, 1.0, 1.0, 1.0, 1.0, 1.0, 1.0, 1.0, 1.0, 1.0, 1.0, 1.0, 1.0, 1.0, 1.0, 1.0, 1.0, 1.0, 1.0, 1.0, 1.0, 1.0, 1.0, 1.0, 1.0, 1.0, 1.0, 1.0, 1.0, 1.0, 1.0, 1.0, 1.0, 1.0, 1.0, 1.0, 1.0, 1.0, 1.0, 1.0, 1.0, 1.0, 1.0, 1.0, 1.0, 1.0, 1.0, 1.0, 1.0, 1.0, 1.0, 1.0, 1.0, 1.0, 1.0, 1.0, 1.0, 1.0, 1.0, 1.0, 1.0, 1.0, 1.0, 1.0, 1.0, 1.0, 1.0, 1.0, 1.0, 1.0, 1.0, 1.0, 1.0, 1.0, 1.0, 1.0, 1.0, 1.0, 1.0, 1.0, 1.0, 1.0, 1.0, 1.0, 1.0, 1.0, 1.0, 1.0, 1.0, 1.0, 1.0, 1.0, 1.0, 1.0, 1.0, 1.0, 1.0, 1.0, 1.0, 1.0, 1.0, 1.0, 1.0, 1.0, 1.0, 1.0, 1.0, 1.0, 1.0, 1.0, 1.0, 1.0, 1.0, 1.0, 1.0, 1.0, 1.0, 1.0, 1.0, 1.0, 1.0, 1.0, 1.0, 1.0, 1.0, 1.0, 1.0, 1.0, 1.0, 1.0, 1.0, 1.0, 1.0, 1.0, 1.0, 1.0, 1.0, 1.0, 1.0, 1.0, 1.0, 1.0, 1.0, 1.0, 1.0, 1.0, 1.0, 1.0, 1.0, 1.0, 1.0, 1.0, 1.0, 1.0, 1.0, 1.0, 1.0, 1.0, 1.0, 1.0, 1.0, 1.0, 1.0, 1.0, 1.0, 1.0, 1.0, 1.0, 1.0, 1.0, 1.0, 1.0, 1.0, 1.0, 1.0, 1.0, 1.0, 1.0, 1.0, 1.0, 1.0, 1.0, 1.0, 1.0, 1.0, 1.0, 1.0, 1.0, 1.0, 1.0, 1.0, 1.0, 1.0, 1.0, 1.0, 1.0, 1.0, 1.0, 1.0, 1.0, 1.0, 1.0, 1.0, 1.0, 1.0, 1.0, 1.0, 1.0, 1.0, 1.0, 1.0, 1.0, 1.0, 1.0, 1.0, 1.0, 1.0, 1.0, 1.0, 1.0, 1.0, 1.0, 1.0, 1.0, 1.0, 1.0, 1.0, 1.0, 1.0, 1.0, 1.0, 1.0, 1.0, 1.0, 1.0, 1.0, 1.0, 1.0, 1.0, 1.0, 1.0, 1.0, 1.0, 1.0, 1.0, 1.0, 1.0, 1.0, 1.0, 1.0, 1.0, 1.0, 1.0, 1.0, 1.0, 1.0, 1.0, 1.0, 1.0, 1.0, 1.0, 1.0, 1.0, 1.0, 1.0, 1.0, 1.0, 1.0, 1.0, 1.0, 1.0, 1.0, 1.0, 1.0, 1.0, 1.0, 1.0, 1.0, 1.0, 1.0, 1.0, 1.0, 1.0, 1.0, 1.0])
me_cylinder_001.use_remesh_preserve_volume = False
me_cylinder_001.use_remesh_preserve_attributes = False
me_cylinder_001.use_mirror_vertex_groups = False
me_cylinder_001.update()
me_cylinder = bpy.data.meshes.new('Cylinder')
me_cylinder.from_pydata([(0.0, 1.0, -1.0), (0.0, 1.0, 1.0), (0.1951, 0.9808, -1.0), (0.1951, 0.9808, 1.0), (0.3827, 0.9239, -1.0), (0.3827, 0.9239, 1.0), (0.5556, 0.8315, -1.0), (0.5556, 0.8315, 1.0), (0.7071, 0.7071, -1.0), (0.7071, 0.7071, 1.0), (0.8315, 0.5556, -1.0), (0.8315, 0.5556, 1.0), (0.9239, 0.3827, -1.0), (0.9239, 0.3827, 1.0), (0.9808, 0.1951, -1.0), (0.9808, 0.1951, 1.0), (1.0, 7.55e-08, -1.0), (1.0, 7.55e-08, 1.0), (0.9808, -0.1951, -1.0), (0.9808, -0.1951, 1.0), (0.9239, -0.3827, -1.0), (0.9239, -0.3827, 1.0), (0.8315, -0.5556, -1.0), (0.8315, -0.5556, 1.0), (0.7071, -0.7071, -1.0), (0.7071, -0.7071, 1.0), (0.5556, -0.8315, -1.0), (0.5556, -0.8315, 1.0), (0.3827, -0.9239, -1.0), (0.3827, -0.9239, 1.0), (0.1951, -0.9808, -1.0), (0.1951, -0.9808, 1.0), (-3.258e-07, -1.0, -1.0), (-3.258e-07, -1.0, 1.0), (-0.1951, -0.9808, -1.0), (-0.1951, -0.9808, 1.0), (-0.3827, -0.9239, -1.0), (-0.3827, -0.9239, 1.0), (-0.5556, -0.8315, -1.0), (-0.5556, -0.8315, 1.0), (-0.7071, -0.7071, -1.0), (-0.7071, -0.7071, 1.0), (-0.8315, -0.5556, -1.0), (-0.8315, -0.5556, 1.0), (-0.9239, -0.3827, -1.0), (-0.9239, -0.3827, 1.0), (-0.9808, -0.1951, -1.0), (-0.9808, -0.1951, 1.0), (-1.0, 9.656e-07, -1.0), (-1.0, 9.656e-07, 1.0), (-0.9808, 0.1951, -1.0), (-0.9808, 0.1951, 1.0), (-0.9239, 0.3827, -1.0), (-0.9239, 0.3827, 1.0), (-0.8315, 0.5556, -1.0), (-0.8315, 0.5556, 1.0), (-0.7071, 0.7071, -1.0), (-0.7071, 0.7071, 1.0), (-0.5556, 0.8315, -1.0), (-0.5556, 0.8315, 1.0), (-0.3827, 0.9239, -1.0), (-0.3827, 0.9239, 1.0), (-0.1951, 0.9808, -1.0), (-0.1951, 0.9808, 1.0)], [], [(0, 1, 3, 2), (2, 3, 5, 4), (4, 5, 7, 6), (6, 7, 9, 8), (8, 9, 11, 10), (10, 11, 13, 12), (12, 13, 15, 14), (14, 15, 17, 16), (16, 17, 19, 18), (18, 19, 21, 20), (20, 21, 23, 22), (22, 23, 25, 24), (24, 25, 27, 26), (26, 27, 29, 28), (28, 29, 31, 30), (30, 31, 33, 32), (32, 33, 35, 34), (34, 35, 37, 36), (36, 37, 39, 38), (38, 39, 41, 40), (40, 41, 43, 42), (42, 43, 45, 44), (44, 45, 47, 46), (46, 47, 49, 48), (48, 49, 51, 50), (50, 51, 53, 52), (52, 53, 55, 54), (54, 55, 57, 56), (56, 57, 59, 58), (58, 59, 61, 60), (3, 1, 63, 61, 59, 57, 55, 53, 51, 49, 47, 45, 43, 41, 39, 37, 35, 33, 31, 29, 27, 25, 23, 21, 19, 17, 15, 13, 11, 9, 7, 5), (62, 63, 1, 0), (60, 61, 63, 62), (0, 2, 4, 6, 8, 10, 12, 14, 16, 18, 20, 22, 24, 26, 28, 30, 32, 34, 36, 38, 40, 42, 44, 46, 48, 50, 52, 54, 56, 58, 60, 62)])
_uv = me_cylinder.uv_layers.new(name='UVMap')
_uv.uv.foreach_set('vector', [0.7029, 0.2757, 0.7029, 0.9274, 0.6963, 0.9189, 0.6963, 0.2672, 0.6963, 0.2672, 0.6963, 0.9189, 0.6773, 0.9108, 0.6773, 0.259, 0.6773, 0.259, 0.6773, 0.9108, 0.6467, 0.9032, 0.6467, 0.2515, 0.6467, 0.2515, 0.6467, 0.9032, 0.6056, 0.8967, 0.6056, 0.2449, 0.6056, 0.2449, 0.6056, 0.8967, 0.5556, 0.8913, 0.5556, 0.2395, 0.5556, 0.2395, 0.5556, 0.8913, 0.4986, 0.8873, 0.4986, 0.2355, 0.4986, 0.2355, 0.4986, 0.8873, 0.4369, 0.8848, 0.4369, 0.2331, 0.4369, 0.2331, 0.4369, 0.8848, 0.3727, 0.884, 0.3727, 0.2323, 0.3727, 0.2323, 0.3727, 0.884, 0.3086, 0.8849, 0.3086, 0.2331, 0.3086, 0.2331, 0.3086, 0.8849, 0.247, 0.8874, 0.247, 0.2357, 0.247, 0.2357, 0.247, 0.8874, 0.1903, 0.8915, 0.1903, 0.2397, 0.1903, 0.2397, 0.1903, 0.8915, 0.1406, 0.8969, 0.1406, 0.2452, 0.1406, 0.2452, 0.1406, 0.8969, 0.09996, 0.9035, 0.09996, 0.2518, 0.09996, 0.2518, 0.09996, 0.9035, 0.06982, 0.9111, 0.06982, 0.2594, 0.06982, 0.2594, 0.06982, 0.9111, 0.05137, 0.9193, 0.05137, 0.2675, 0.05137, 0.2675, 0.05137, 0.9193, 0.04532, 0.9278, 0.04532, 0.276, 0.04532, 0.276, 0.04532, 0.9278, 0.05191, 0.9363, 0.05191, 0.2846, 0.05191, 0.2846, 0.05191, 0.9363, 0.07088, 0.9445, 0.07088, 0.2927, 0.07088, 0.2927, 0.07088, 0.9445, 0.1015, 0.952, 0.1015, 0.3002, 0.1015, 0.3002, 0.1015, 0.952, 0.1426, 0.9586, 0.1426, 0.3068, 0.1426, 0.3068, 0.1426, 0.9586, 0.1926, 0.964, 0.1926, 0.3122, 0.1926, 0.3122, 0.1926, 0.964, 0.2496, 0.968, 0.2496, 0.3162, 0.2496, 0.3162, 0.2496, 0.968, 0.3113, 0.9704, 0.3113, 0.3187, 0.3113, 0.3187, 0.3113, 0.9704, 0.3755, 0.9712, 0.3755, 0.3195, 0.3755, 0.3195, 0.3755, 0.9712, 0.4396, 0.9703, 0.4396, 0.3186, 0.4396, 0.3186, 0.4396, 0.9703, 0.5012, 0.9678, 0.5012, 0.3161, 0.5012, 0.3161, 0.5012, 0.9678, 0.5579, 0.9638, 0.5579, 0.312, 0.5579, 0.312, 0.5579, 0.9638, 0.6076, 0.9583, 0.6076, 0.3066, 0.6076, 0.3066, 0.6076, 0.9583, 0.6482, 0.9517, 0.6482, 0.2999, 0.6482, 0.2999, 0.6482, 0.9517, 0.6784, 0.9441, 0.6784, 0.2924, 0.6963, 0.9189, 0.7029, 0.9274, 0.6968, 0.9359, 0.6784, 0.9441, 0.6482, 0.9517, 0.6076, 0.9583, 0.5579, 0.9638, 0.5012, 0.9678, 0.4396, 0.9703, 0.3755, 0.9712, 0.3113, 0.9704, 0.2496, 0.968, 0.1926, 0.964, 0.1426, 0.9586, 0.1015, 0.952, 0.07088, 0.9445, 0.05191, 0.9363, 0.04532, 0.9278, 0.05137, 0.9193, 0.06982, 0.9111, 0.09996, 0.9035, 0.1406, 0.8969, 0.1903, 0.8915, 0.247, 0.8874, 0.3086, 0.8849, 0.3727, 0.884, 0.4369, 0.8848, 0.4986, 0.8873, 0.5556, 0.8913, 0.6056, 0.8967, 0.6467, 0.9032, 0.6773, 0.9108, 0.6968, 0.2842, 0.6968, 0.9359, 0.7029, 0.9274, 0.7029, 0.2757, 0.6784, 0.2924, 0.6784, 0.9441, 0.6968, 0.9359, 0.6968, 0.2842, 0.7029, 0.2757, 0.6963, 0.2672, 0.6773, 0.259, 0.6467, 0.2515, 0.6056, 0.2449, 0.5556, 0.2395, 0.4986, 0.2355, 0.4369, 0.2331, 0.3727, 0.2323, 0.3086, 0.2331, 0.247, 0.2357, 0.1903, 0.2397, 0.1406, 0.2452, 0.09996, 0.2518, 0.06982, 0.2594, 0.05137, 0.2675, 0.04532, 0.276, 0.05191, 0.2846, 0.07088, 0.2927, 0.1015, 0.3002, 0.1426, 0.3068, 0.1926, 0.3122, 0.2496, 0.3162, 0.3113, 0.3187, 0.3755, 0.3195, 0.4396, 0.3186, 0.5012, 0.3161, 0.5579, 0.312, 0.6076, 0.3066, 0.6482, 0.2999, 0.6784, 0.2924, 0.6968, 0.2842])
_ca = me_cylinder.color_attributes.new('Col', 'BYTE_COLOR', 'CORNER')
_ca.data.foreach_set('color', [1.0, 1.0, 1.0, 1.0, 1.0, 1.0, 1.0, 1.0, 1.0, 1.0, 1.0, 1.0, 1.0, 1.0, 1.0, 1.0, 1.0, 1.0, 1.0, 1.0, 1.0, 1.0, 1.0, 1.0, 1.0, 1.0, 1.0, 1.0, 1.0, 1.0, 1.0, 1.0, 1.0, 1.0, 1.0, 1.0, 1.0, 1.0, 1.0, 1.0, 1.0, 1.0, 1.0, 1.0, 1.0, 1.0, 1.0, 1.0, 1.0, 1.0, 1.0, 1.0, 1.0, 1.0, 1.0, 1.0, 1.0, 1.0, 1.0, 1.0, 1.0, 1.0, 1.0, 1.0, 1.0, 1.0, 1.0, 1.0, 1.0, 1.0, 1.0, 1.0, 1.0, 1.0, 1.0, 1.0, 1.0, 1.0, 1.0, 1.0, 1.0, 1.0, 1.0, 1.0, 1.0, 1.0, 1.0, 1.0, 1.0, 1.0, 1.0, 1.0, 1.0, 1.0, 1.0, 1.0, 1.0, 1.0, 1.0, 1.0, 1.0, 1.0, 1.0, 1.0, 1.0, 1.0, 1.0, 1.0, 1.0, 1.0, 1.0, 1.0, 1.0, 1.0, 1.0, 1.0, 1.0, 1.0, 1.0, 1.0, 1.0, 1.0, 1.0, 1.0, 1.0, 1.0, 1.0, 1.0, 1.0, 1.0, 1.0, 1.0, 1.0, 1.0, 1.0, 1.0, 1.0, 1.0, 1.0, 1.0, 1.0, 1.0, 1.0, 1.0, 1.0, 1.0, 1.0, 1.0, 1.0, 1.0, 1.0, 1.0, 1.0, 1.0, 1.0, 1.0, 1.0, 1.0, 1.0, 1.0, 1.0, 1.0, 1.0, 1.0, 1.0, 1.0, 1.0, 1.0, 1.0, 1.0, 1.0, 1.0, 1.0, 1.0, 1.0, 1.0, 1.0, 1.0, 1.0, 1.0, 1.0, 1.0, 1.0, 1.0, 1.0, 1.0, 1.0, 1.0, 1.0, 1.0, 1.0, 1.0, 1.0, 1.0, 1.0, 1.0, 1.0, 1.0, 1.0, 1.0, 1.0, 1.0, 1.0, 1.0, 1.0, 1.0, 1.0, 1.0, 1.0, 1.0, 1.0, 1.0, 1.0, 1.0, 1.0, 1.0, 1.0, 1.0, 1.0, 1.0, 1.0, 1.0, 1.0, 1.0, 1.0, 1.0, 1.0, 1.0, 1.0, 1.0, 1.0, 1.0, 1.0, 1.0, 1.0, 1.0, 1.0, 1.0, 1.0, 1.0, 1.0, 1.0, 1.0, 1.0, 1.0, 1.0, 1.0, 1.0, 1.0, 1.0, 1.0, 1.0, 1.0, 1.0, 1.0, 1.0, 1.0, 1.0, 1.0, 1.0, 1.0, 1.0, 1.0, 1.0, 1.0, 1.0, 1.0, 1.0, 1.0, 1.0, 1.0, 1.0, 1.0, 1.0, 1.0, 1.0, 1.0, 1.0, 1.0, 1.0, 1.0, 1.0, 1.0, 1.0, 1.0, 1.0, 1.0, 1.0, 1.0, 1.0, 1.0, 1.0, 1.0, 1.0, 1.0, 1.0, 1.0, 1.0, 1.0, 1.0, 1.0, 1.0, 1.0, 1.0, 1.0, 1.0, 1.0, 1.0, 1.0, 1.0, 1.0, 1.0, 1.0, 1.0, 1.0, 1.0, 1.0, 1.0, 1.0, 1.0, 1.0, 1.0, 1.0, 1.0, 1.0, 1.0, 1.0, 1.0, 1.0, 1.0, 1.0, 1.0, 1.0, 1.0, 1.0, 1.0, 1.0, 1.0, 1.0, 1.0, 1.0, 1.0, 1.0, 1.0, 1.0, 1.0, 1.0, 1.0, 1.0, 1.0, 1.0, 1.0, 1.0, 1.0, 1.0, 1.0, 1.0, 1.0, 1.0, 1.0, 1.0, 1.0, 1.0, 1.0, 1.0, 1.0, 1.0, 1.0, 1.0, 1.0, 1.0, 1.0, 1.0, 1.0, 1.0, 1.0, 1.0, 1.0, 1.0, 1.0, 1.0, 1.0, 1.0, 1.0, 1.0, 1.0, 1.0, 1.0, 1.0, 1.0, 1.0, 1.0, 1.0, 1.0, 1.0, 1.0, 1.0, 1.0, 1.0, 1.0, 1.0, 1.0, 1.0, 1.0, 1.0, 1.0, 1.0, 1.0, 1.0, 1.0, 1.0, 1.0, 1.0, 1.0, 1.0, 1.0, 1.0, 1.0, 1.0, 1.0, 1.0, 1.0, 1.0, 1.0, 1.0, 1.0, 1.0, 1.0, 1.0, 1.0, 1.0, 1.0, 1.0, 1.0, 1.0, 1.0, 1.0, 1.0, 1.0, 1.0, 1.0, 1.0, 1.0, 1.0, 1.0, 1.0, 1.0, 1.0, 1.0, 1.0, 1.0, 1.0, 1.0, 1.0, 1.0, 1.0, 1.0, 1.0, 1.0, 1.0, 1.0, 1.0, 1.0, 1.0, 1.0, 1.0, 1.0, 1.0, 1.0, 1.0, 1.0, 1.0, 1.0, 1.0, 1.0, 1.0, 1.0, 1.0, 1.0, 1.0, 1.0, 1.0, 1.0, 1.0, 1.0, 1.0, 1.0, 1.0, 1.0, 1.0, 1.0, 1.0, 1.0, 1.0, 1.0, 1.0, 1.0, 1.0, 1.0, 1.0, 1.0, 1.0, 1.0, 1.0, 1.0, 1.0, 1.0, 1.0, 1.0, 1.0, 1.0, 1.0, 1.0, 1.0, 1.0, 1.0, 1.0, 1.0, 1.0, 1.0, 1.0, 1.0, 1.0, 1.0, 1.0, 1.0, 1.0, 1.0, 1.0, 1.0, 1.0, 1.0, 1.0, 1.0, 1.0, 1.0, 1.0, 1.0, 1.0, 1.0, 1.0, 1.0, 1.0, 1.0, 1.0, 1.0, 1.0, 1.0, 1.0, 1.0, 1.0, 1.0, 1.0, 1.0, 1.0, 1.0, 1.0, 1.0, 1.0, 1.0, 1.0, 1.0, 1.0, 1.0, 1.0, 1.0, 1.0, 1.0, 1.0, 1.0, 1.0, 1.0, 1.0, 1.0, 1.0, 1.0, 1.0, 1.0, 1.0, 1.0, 1.0, 1.0, 1.0, 1.0, 1.0, 1.0, 1.0, 1.0, 1.0, 1.0, 1.0, 1.0, 1.0, 1.0, 1.0, 1.0, 1.0, 1.0, 1.0, 1.0, 1.0, 1.0, 1.0, 1.0, 1.0, 1.0, 1.0, 1.0, 1.0, 1.0, 1.0, 1.0, 1.0, 1.0, 1.0, 1.0, 1.0, 1.0, 1.0, 1.0, 1.0, 1.0, 1.0, 1.0, 1.0, 1.0, 1.0, 1.0, 1.0, 1.0, 1.0, 1.0, 1.0, 1.0, 1.0, 1.0, 1.0, 1.0, 1.0, 1.0, 1.0, 1.0, 1.0, 1.0, 1.0, 1.0, 1.0, 1.0, 1.0, 1.0, 1.0, 1.0, 1.0, 1.0, 1.0, 1.0, 1.0, 1.0, 1.0, 1.0, 1.0, 1.0, 1.0, 1.0, 1.0, 1.0, 1.0, 1.0, 1.0, 1.0, 1.0, 1.0, 1.0, 1.0, 1.0, 1.0, 1.0, 1.0, 1.0, 1.0, 1.0, 1.0, 1.0, 1.0, 1.0, 1.0, 1.0, 1.0, 1.0, 1.0, 1.0, 1.0, 1.0, 1.0, 1.0, 1.0, 1.0, 1.0, 1.0, 1.0, 1.0, 1.0, 1.0, 1.0, 1.0, 1.0, 1.0, 1.0, 1.0, 1.0, 1.0, 1.0, 1.0, 1.0, 1.0, 1.0, 1.0, 1.0, 1.0, 1.0, 1.0, 1.0, 1.0, 1.0, 1.0, 1.0, 1.0, 1.0, 1.0, 1.0, 1.0, 1.0, 1.0, 1.0, 1.0, 1.0, 1.0, 1.0, 1.0, 1.0, 1.0, 1.0, 1.0, 1.0, 1.0, 1.0, 1.0, 1.0, 1.0, 1.0, 1.0, 1.0, 1.0, 1.0, 1.0, 1.0, 1.0, 1.0, 1.0, 1.0, 1.0, 1.0, 1.0, 1.0, 1.0, 1.0, 1.0, 1.0])
me_cylinder.use_remesh_preserve_volume = False
me_cylinder.use_remesh_preserve_attributes = False
me_cylinder.use_mirror_vertex_groups = False
me_cylinder.update()
me_cube_005 = bpy.data.meshes.new('Cube.005')
me_cube_005.from_pydata([(1.0, 0.5, -0.125), (1.0, -0.5, -0.125), (-1.0, -0.5, -0.125), (-1.0, 0.5, -0.125), (1.0, 0.5, 0.125), (1.0, -0.5, 0.125), (-1.0, -0.5, 0.125), (-1.0, 0.5, 0.125)], [], [(0, 1, 2, 3), (4, 7, 6, 5), (0, 4, 5, 1), (1, 5, 6, 2), (2, 6, 7, 3), (4, 0, 3, 7)])
_uv = me_cube_005.uv_layers.new(name='UVMap')
_uv.uv.foreach_set('vector', [0.9956, 0.5891, 0.9956, 0.5891, -0.0001937, 0.5891, -0.0001935, 0.5891, 0.9956, 0.6887, -0.0001937, 0.6887, -0.000194, 0.6887, 0.9956, 0.6887, 0.9956, 0.5891, 0.9956, 0.6887, 0.9956, 0.6887, 0.9956, 0.5891, 0.9956, 0.5891, 0.9956, 0.6887, -0.000194, 0.6887, -0.0001937, 0.5891, -0.0001937, 0.5891, -0.000194, 0.6887, -0.0001937, 0.6887, -0.0001935, 0.5891, 0.9956, 0.6887, 0.9956, 0.5891, -0.0001935, 0.5891, -0.0001937, 0.6887])
me_cube_005.materials.append(mat_woodsteps)
me_cube_005.use_remesh_preserve_volume = False
me_cube_005.use_remesh_preserve_attributes = False
me_cube_005.use_mirror_vertex_groups = False
me_cube_005.update()
me_cube_004 = bpy.data.meshes.new('Cube.004')
me_cube_004.from_pydata([(1.0, 0.5, -0.25), (1.0, -0.5, -0.25), (-1.0, -0.5, -0.25), (-1.0, 0.5, -0.25), (1.0, 0.5, 0.25), (1.0, -0.5, 0.25), (-1.0, -0.5, 0.25), (-1.0, 0.5, 0.25)], [], [(0, 1, 2, 3), (4, 7, 6, 5), (0, 4, 5, 1), (1, 5, 6, 2), (2, 6, 7, 3), (4, 0, 3, 7)])
_uv = me_cube_004.uv_layers.new(name='UVMap')
_uv.uv.foreach_set('vector', [0.9896, 0.3867, 0.9896, 0.3867, 0.005849, 0.3867, 0.005849, 0.3867, 0.9896, 0.485, 0.005849, 0.485, 0.005849, 0.485, 0.9896, 0.485, 0.9896, 0.3867, 0.9896, 0.485, 0.9896, 0.485, 0.9896, 0.3867, 0.9896, 0.3867, 0.9896, 0.485, 0.005849, 0.485, 0.005849, 0.3867, 0.005849, 0.3867, 0.005849, 0.485, 0.005849, 0.485, 0.005849, 0.3867, 0.9896, 0.485, 0.9896, 0.3867, 0.005849, 0.3867, 0.005849, 0.485])
me_cube_004.materials.append(mat_woodsteps)
me_cube_004.use_remesh_preserve_volume = False
me_cube_004.use_remesh_preserve_attributes = False
me_cube_004.use_mirror_vertex_groups = False
me_cube_004.update()
me_cube_003 = bpy.data.meshes.new('Cube.003')
me_cube_003.from_pydata([(1.0, 0.5, -0.25), (1.0, -0.5, -0.25), (-1.0, -0.5, -0.25), (-1.0, 0.5, -0.25), (1.0, 0.5, 0.25), (1.0, -0.5, 0.25), (-1.0, -0.5, 0.25), (-1.0, 0.5, 0.25)], [], [(0, 1, 2, 3), (4, 7, 6, 5), (0, 4, 5, 1), (1, 5, 6, 2), (2, 6, 7, 3), (4, 0, 3, 7)])
_uv = me_cube_003.uv_layers.new(name='UVMap')
_uv.uv.foreach_set('vector', [0.9929, 0.5089, 0.9929, 0.5089, 0.01499, 0.5089, 0.01499, 0.5089, 0.9929, 0.6067, 0.01499, 0.6067, 0.01499, 0.6067, 0.9929, 0.6067, 0.9929, 0.5089, 0.9929, 0.6067, 0.9929, 0.6067, 0.9929, 0.5089, 0.9929, 0.5089, 0.9929, 0.6067, 0.01499, 0.6067, 0.01499, 0.5089, 0.01499, 0.5089, 0.01499, 0.6067, 0.01499, 0.6067, 0.01499, 0.5089, 0.9929, 0.6067, 0.9929, 0.5089, 0.01499, 0.5089, 0.01499, 0.6067])
me_cube_003.materials.append(mat_woodsteps)
me_cube_003.use_remesh_preserve_volume = False
me_cube_003.use_remesh_preserve_attributes = False
me_cube_003.use_mirror_vertex_groups = False
me_cube_003.update()
me_cube_002 = bpy.data.meshes.new('Cube.002')
me_cube_002.from_pydata([(1.0, 0.5, -0.25), (1.0, -0.5, -0.25), (-1.0, -0.5, -0.25), (-1.0, 0.5, -0.25), (1.0, 0.5, 0.25), (1.0, -0.5, 0.25), (-1.0, -0.5, 0.25), (-1.0, 0.5, 0.25)], [], [(0, 1, 2, 3), (4, 7, 6, 5), (0, 4, 5, 1), (1, 5, 6, 2), (2, 6, 7, 3), (4, 0, 3, 7)])
_uv = me_cube_002.uv_layers.new(name='UVMap')
_uv.uv.foreach_set('vector', [0.9966, 0.3673, 0.9966, 0.3673, -0.000734, 0.3673, -0.0007337, 0.3673, 0.9966, 0.467, -0.0007338, 0.467, -0.000734, 0.467, 0.9966, 0.467, 0.9966, 0.3673, 0.9966, 0.467, 0.9966, 0.467, 0.9966, 0.3673, 0.9966, 0.3673, 0.9966, 0.467, -0.000734, 0.467, -0.000734, 0.3673, -0.000734, 0.3673, -0.000734, 0.467, -0.0007338, 0.467, -0.0007337, 0.3673, 0.9966, 0.467, 0.9966, 0.3673, -0.0007337, 0.3673, -0.0007338, 0.467])
me_cube_002.materials.append(mat_woodsteps)
me_cube_002.use_remesh_preserve_volume = False
me_cube_002.use_remesh_preserve_attributes = False
me_cube_002.use_mirror_vertex_groups = False
me_cube_002.update()
me_cube_001 = bpy.data.meshes.new('Cube.001')
me_cube_001.from_pydata([(1.0, 0.5, -0.25), (1.0, -0.5, -0.25), (-1.0, -0.5, -0.25), (-1.0, 0.5, -0.25), (1.0, 0.5, 0.25), (1.0, -0.5, 0.25), (-1.0, -0.5, 0.25), (-1.0, 0.5, 0.25)], [], [(0, 1, 2, 3), (4, 7, 6, 5), (0, 4, 5, 1), (1, 5, 6, 2), (2, 6, 7, 3), (4, 0, 3, 7)])
_uv = me_cube_001.uv_layers.new(name='UVMap')
_uv.uv.foreach_set('vector', [0.9983, 0.4203, 0.9983, 0.4203, -0.002865, 0.4203, -0.002865, 0.4203, 0.9983, 0.5204, -0.002865, 0.5204, -0.002866, 0.5204, 0.9983, 0.5204, 0.9983, 0.4203, 0.9983, 0.5204, 0.9983, 0.5204, 0.9983, 0.4203, 0.9983, 0.4203, 0.9983, 0.5204, -0.002866, 0.5204, -0.002865, 0.4203, -0.002865, 0.4203, -0.002866, 0.5204, -0.002865, 0.5204, -0.002865, 0.4203, 0.9983, 0.5204, 0.9983, 0.4203, -0.002865, 0.4203, -0.002865, 0.5204])
me_cube_001.materials.append(mat_woodsteps)
me_cube_001.use_remesh_preserve_volume = False
me_cube_001.use_remesh_preserve_attributes = False
me_cube_001.use_mirror_vertex_groups = False
me_cube_001.update()

# ---- objects
ob_cube_006 = bpy.data.objects.new('Cube.006', me_cube_010)
ob_cube_000 = bpy.data.objects.new('Cube.000', me_cube_008)
ob_cube_007 = bpy.data.objects.new('Cube.007', me_cube_007)
ob_cylinder_006 = bpy.data.objects.new('Cylinder.006', me_cylinder_006)
ob_cylinder_005 = bpy.data.objects.new('Cylinder.005', me_cylinder_005)
ob_cylinder_004 = bpy.data.objects.new('Cylinder.004', me_cylinder_004)
ob_cylinder_003 = bpy.data.objects.new('Cylinder.003', me_cylinder_003)
ob_cylinder_002 = bpy.data.objects.new('Cylinder.002', me_cylinder_002)
ob_cylinder_001 = bpy.data.objects.new('Cylinder.001', me_cylinder_001)
ob_cylinder = bpy.data.objects.new('Cylinder', me_cylinder)
ob_cube_005 = bpy.data.objects.new('Cube.005', me_cube_005)
ob_cube_004 = bpy.data.objects.new('Cube.004', me_cube_004)
ob_cube_003 = bpy.data.objects.new('Cube.003', me_cube_003)
ob_cube_002 = bpy.data.objects.new('Cube.002', me_cube_002)
ob_cube_001 = bpy.data.objects.new('Cube.001', me_cube_001)

# ---- transforms, parenting, visibility, modifiers, constraints
ob_cube_006.location = (0.0, 4.8, 2.4)
ob_cube_006.scale = (1.0, 1.0, 0.4)
ob_cube_006.lock_rotations_4d = False
ob_cube_006.empty_display_type = 'ARROWS'
ob_cube_006.lineart.crease_threshold = 0.0
ob_cube_000.location = (0.0, 0.0, 0.0)
ob_cube_000.scale = (1.0, 1.0, 0.4)
ob_cube_000.lock_rotations_4d = False
ob_cube_000.empty_display_type = 'ARROWS'
ob_cube_000.lineart.crease_threshold = 0.0
ob_cube_007.location = (0.0, 5.6, 2.8)
ob_cube_007.scale = (1.0, 1.0, 0.8)
ob_cube_007.lock_rotations_4d = False
ob_cube_007.empty_display_type = 'ARROWS'
ob_cube_007.lineart.crease_threshold = 0.0
ob_cylinder_006.location = (0.9, 5.2, 2.6)
ob_cylinder_006.scale = (1.0, 1.0, 0.6667)
ob_cylinder_006.lineart.crease_threshold = 0.0
ob_cylinder_005.location = (0.9, 4.4, 2.2)
ob_cylinder_005.scale = (0.1, 0.1, 0.1)
ob_cylinder_005.lineart.crease_threshold = 0.0
ob_cylinder_004.location = (0.9, 3.6, 1.8)
ob_cylinder_004.scale = (0.1, 0.1, 0.1)
ob_cylinder_004.lineart.crease_threshold = 0.0
ob_cylinder_003.location = (0.9, 2.8, 1.4)
ob_cylinder_003.scale = (0.1, 0.1, 0.1)
ob_cylinder_003.lineart.crease_threshold = 0.0
ob_cylinder_002.location = (0.9, 2.0, 1.0)
ob_cylinder_002.scale = (0.1, 0.1, 0.1)
ob_cylinder_002.lineart.crease_threshold = 0.0
ob_cylinder_001.location = (0.9, 1.2, 0.6)
ob_cylinder_001.scale = (0.1, 0.1, 0.1)
ob_cylinder_001.lineart.crease_threshold = 0.0
ob_cylinder.location = (0.9, 0.4, 0.2)
ob_cylinder.scale = (0.1, 0.1, 0.1)
ob_cylinder.lineart.crease_threshold = 0.0
ob_cube_005.location = (0.0, 4.0, 2.0)
ob_cube_005.scale = (1.0, 1.0, 0.8)
ob_cube_005.lock_rotations_4d = False
ob_cube_005.empty_display_type = 'ARROWS'
ob_cube_005.lineart.crease_threshold = 0.0
ob_cube_004.location = (0.0, 3.2, 1.6)
ob_cube_004.scale = (1.0, 1.0, 0.4)
ob_cube_004.lock_rotations_4d = False
ob_cube_004.empty_display_type = 'ARROWS'
ob_cube_004.lineart.crease_threshold = 0.0
ob_cube_003.location = (0.0, 2.4, 1.2)
ob_cube_003.scale = (1.0, 1.0, 0.4)
ob_cube_003.lock_rotations_4d = False
ob_cube_003.empty_display_type = 'ARROWS'
ob_cube_003.lineart.crease_threshold = 0.0
ob_cube_002.location = (0.001867, 1.6, 0.8)
ob_cube_002.scale = (1.0, 1.0, 0.4)
ob_cube_002.lock_rotations_4d = False
ob_cube_002.empty_display_type = 'ARROWS'
ob_cube_002.lineart.crease_threshold = 0.0
ob_cube_001.location = (0.0, 0.8, 0.4)
ob_cube_001.scale = (1.0, 1.0, 0.4)
ob_cube_001.lock_rotations_4d = False
ob_cube_001.empty_display_type = 'ARROWS'
ob_cube_001.lineart.crease_threshold = 0.0

# ---- collection membership
col_collection_1.objects.link(ob_cube_006)
col_collection_1.objects.link(ob_cube_000)
col_collection_1.objects.link(ob_cube_007)
col_collection_1.objects.link(ob_cylinder_006)
col_collection_1.objects.link(ob_cylinder_005)
col_collection_1.objects.link(ob_cylinder_004)
col_collection_1.objects.link(ob_cylinder_003)
col_collection_1.objects.link(ob_cylinder_002)
col_collection_1.objects.link(ob_cylinder_001)
col_collection_1.objects.link(ob_cylinder)
col_collection_1.objects.link(ob_cube_005)
col_collection_1.objects.link(ob_cube_004)
col_collection_1.objects.link(ob_cube_003)
col_collection_1.objects.link(ob_cube_002)
col_collection_1.objects.link(ob_cube_001)

# ---- scene / render settings (as saved in the file)
scene.frame_start = 1; scene.frame_end = 250; scene.frame_set(1)
scene.render.engine = 'BLENDER_EEVEE_NEXT'
scene.render.resolution_percentage = 50
scene.render.dither_intensity = 0.0
scene.cycles.use_denoising = False
scene.cycles.samples = 10
scene.cycles.sampling_pattern = 'TABULATED_SOBOL'
scene.cycles.light_sampling_threshold = 0.0
scene.cycles.use_adaptive_sampling = False
scene.cycles.use_light_tree = False
scene.cycles.blur_glossy = 0.0
scene.cycles.pixel_filter_type = 'GAUSSIAN'
scene.cycles.sample_clamp_indirect = 0.0
scene.view_settings.view_transform = 'Standard'
bpy.context.view_layer.update()

# ---- added for rendering (the .blend has no active camera and no usable light): camera, sun
cam_auto = bpy.data.cameras.new('AutoCamera')
cam_auto.lens = 50.0
cam_auto.sensor_width = 36.0
cam_auto.clip_end = 1000.0
ob_auto_camera = bpy.data.objects.new('AutoCamera', cam_auto)
scene.collection.objects.link(ob_auto_camera)
ob_auto_camera.location = (6.95967, -5.55049, 6.96699)
ob_auto_camera.rotation_euler = (1.09748, -7.21219e-08, 0.694738)
scene.camera = ob_auto_camera
light_auto_sun = bpy.data.lights.new('AutoSun', 'SUN')
light_auto_sun.energy = 3.0
light_auto_sun.angle = 0.0523599
ob_auto_sun = bpy.data.objects.new('AutoSun', light_auto_sun)
scene.collection.objects.link(ob_auto_sun)
ob_auto_sun.rotation_euler = (0.872665, 0.174533, 0.523599)
bpy.context.view_layer.update()
